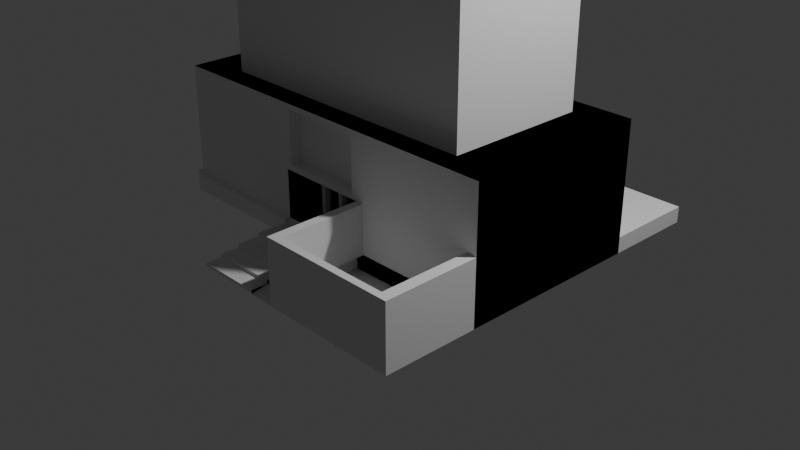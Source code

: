 # Source: Biblioteca_Central.blend  (saved by Blender 4.3.34; exported with 4.5.12 LTS)
import bpy
from mathutils import Matrix  # noqa: F401  (used for matrix-valued properties, if any)

bpy.ops.wm.read_factory_settings(use_empty=True)
scene = bpy.context.scene
scene.name = 'Scene'

# ---- collections
col_collection = bpy.data.collections.new('Collection'); scene.collection.children.link(col_collection)

# ---- materials (node trees are filled in below, after node groups)
mat_material_001 = bpy.data.materials.new('Material.001')
mat_material = bpy.data.materials.new('Material')
mat_material.alpha_threshold = 0.0
mat_material.roughness = 0.5
mat_material.line_color = (0.0, 0.0, 0.0, 1.0)

# ---- material node trees
mat_material.use_nodes = True; mat_material.node_tree.nodes.clear()
_N = mat_material.node_tree.nodes; _L = mat_material.node_tree.links
n0 = _N.new('ShaderNodeOutputMaterial'); n0.name = 'Material Output'; n0.location = (300, 300)
n1 = _N.new('ShaderNodeBsdfPrincipled'); n1.name = 'Principled BSDF'; n1.location = (10, 300)
n1.inputs[3].default_value = 1.45
_L.new(n1.outputs[0], n0.inputs[0])
n0.is_active_output = True

# ---- world
world_world = bpy.data.worlds.new('World'); scene.world = world_world
world_world.use_nodes = True; world_world.node_tree.nodes.clear()
_N = world_world.node_tree.nodes; _L = world_world.node_tree.links
n0 = _N.new('ShaderNodeOutputWorld'); n0.name = 'World Output'; n0.location = (300, 300)
n1 = _N.new('ShaderNodeBackground'); n1.name = 'Background'; n1.location = (10, 300)
n1.inputs[0].default_value = (0.05088, 0.05088, 0.05088, 1.0)
_L.new(n1.outputs[0], n0.inputs[0])
n0.is_active_output = True
world_world.color = (0.05088, 0.05088, 0.05088)
world_world.sun_shadow_jitter_overblur = 0.0

# ---- cameras
cam_camera = bpy.data.cameras.new('Camera')
cam_camera.clip_end = 100.0
cam_camera.ortho_scale = 7.314

# ---- lights
light_light = bpy.data.lights.new('Light', 'POINT')
light_light.energy = 1000.0
light_light.shadow_soft_size = 0.1

# ---- meshes
me_cube = bpy.data.meshes.new('Cube')
me_cube.from_pydata([(1.979, -1.0, 0.1876), (1.979, -1.0, -1.178), (1.979, 1.0, 0.1876), (1.979, 1.0, -1.178), (-1.979, 1.0, 0.1876), (-1.979, 1.0, -1.178), (-1.979, -1.0, 0.1876), (-1.979, -1.0, -1.178), (1.5, -0.7577, 0.1876), (-1.5, -0.7577, 0.1876), (1.5, 0.7577, 0.1876), (-1.5, 0.7577, 0.1876), (1.5, -0.7577, 1.793), (-1.5, -0.7577, 1.793), (1.5, 0.7577, 1.793), (-1.5, 0.7577, 1.793), (0.0, 1.0, -1.178), (0.0, -1.0, 0.1876), (0.0, -1.0, -1.178), (0.0, 1.0, 0.1876), (0.0, -0.7577, 0.1876), (0.0, 0.7577, 0.1876), (0.0, -0.7577, 1.793), (0.0, 0.7577, 1.793), (-0.9897, 1.0, -1.178), (-0.9897, -1.0, 0.1876), (-0.7499, -0.7577, 0.1876), (-0.7499, -0.7577, 1.793), (-0.9897, -1.0, -1.178), (-0.9897, 1.0, 0.1876), (-0.7499, 0.7577, 0.1876), (-0.7499, 0.7577, 1.793), (0.9897, -1.0, -1.178), (0.9897, 1.0, 0.1876), (0.7499, 0.7577, 0.1876), (0.7499, 0.7577, 1.793), (0.9897, 1.0, -1.178), (0.9897, -1.0, 0.1876), (0.7499, -0.7577, 0.1876), (0.7499, -0.7577, 1.793), (1.979, 1.0, -1.007), (-1.979, -1.0, -1.007), (1.979, -1.0, -1.007), (-1.979, 1.0, -1.007), (0.0, 1.0, -1.007), (0.0, -1.0, -1.007), (-0.9897, 1.0, -1.007), (-0.9897, -1.0, -1.007), (0.9897, -1.0, -1.007), (0.9897, 1.0, -1.007), (-0.9897, 1.996, -1.178), (-1.979, 1.996, -1.178), (-1.979, 1.996, -1.007), (0.0, 1.996, -1.007), (0.0, 1.996, -1.178), (-0.9897, 1.996, -1.007), (-1.858, 1.061, -1.007), (-0.9897, 1.061, -1.007), (-0.1209, 1.061, -1.007), (-1.858, 1.936, -1.007), (-0.9897, 1.936, -1.007), (-0.1209, 1.936, -1.007), (-1.858, 1.061, -1.129), (-0.9897, 1.061, -1.129), (-0.1209, 1.061, -1.129), (-1.858, 1.936, -1.129), (-0.9897, 1.936, -1.129), (-0.1209, 1.936, -1.129), (-0.4948, -1.0, -1.178), (-0.4948, 1.0, 0.1876), (-0.3749, 0.7577, 0.1876), (-0.3749, 0.7577, 1.793), (-0.4948, 1.0, -1.178), (-0.3749, -0.7577, 0.1876), (-0.3749, -0.7577, 1.793), (-0.4948, -1.0, -1.007), (-0.4948, 1.0, -1.007), (-0.4948, 1.996, -1.178), (-0.4948, 1.996, -1.007), (-0.5553, 1.061, -1.007), (-0.5553, 1.936, -1.007), (-0.5553, 1.061, -1.129), (-0.5553, 1.936, -1.129), (0.4948, 1.0, -1.178), (0.3749, -0.7577, 0.1876), (0.3749, -0.7577, 1.793), (0.4948, -1.0, -1.178), (0.4948, 1.0, 0.1876), (0.3749, 0.7577, 0.1876), (0.3749, 0.7577, 1.793), (0.4948, 1.0, -1.007), (1.979, -2.006, -1.007), (1.979, -2.006, -1.178), (0.9897, -2.006, -1.178), (0.4948, -2.002, -1.178), (0.9897, -2.006, -1.007), (0.4948, -2.006, -1.007), (0.5954, -1.93, -1.007), (1.979, -2.006, -0.4979), (1.854, -1.93, -1.007), (1.015, -1.93, -1.007), (-1.979, -1.0, -0.4911), (1.979, 1.0, -0.4911), (1.979, -1.0, -0.4911), (-1.979, 1.0, -0.4911), (0.0, 1.0, -0.4911), (0.0, -1.0, -0.4911), (-0.9897, 1.0, -0.4911), (-0.9897, -1.0, -0.4911), (0.9897, -1.0, -0.4911), (0.9897, 1.0, -0.4911), (0.2069, -1.0, -1.007), (-0.4948, 1.0, -0.4911), (0.4948, 1.0, -0.4911), (0.2069, -2.002, -1.178), (0.9897, -2.006, -0.4979), (0.4948, -2.006, -0.4979), (1.854, -1.93, -0.4979), (1.015, -1.93, -0.4979), (0.5954, -1.93, -0.4979), (0.5853, -1.0, -1.178), (0.5853, 1.0, 0.1876), (0.4435, 0.7577, 0.1876), (0.4435, 0.7577, 1.793), (0.5853, 1.0, -1.007), (0.5853, 1.0, -1.178), (0.5853, -1.0, 0.1876), (0.4435, -0.7577, 0.1876), (0.4435, -0.7577, 1.793), (0.5853, -1.0, -1.007), (0.5853, -2.006, -1.178), (0.5853, -2.006, -1.007), (0.5853, -2.006, -0.4979), (0.6721, -1.93, -1.007), (0.6721, -1.93, -0.4979), (0.5853, -1.0, -0.4911), (0.5853, 1.0, -0.4911), (1.859, -1.0, -1.178), (1.859, 1.0, 0.1876), (1.409, 0.7577, 0.1876), (1.409, 0.7577, 1.793), (1.859, 1.0, -1.178), (1.859, -1.0, 0.1876), (1.409, -0.7577, 0.1876), (1.409, -0.7577, 1.793), (1.859, -1.0, -1.007), (1.859, 1.0, -1.007), (1.859, -2.006, -1.178), (1.859, -2.006, -1.007), (1.752, -1.93, -0.4979), (1.752, -1.93, -1.007), (1.859, -2.006, -0.4979), (1.859, -1.0, -0.4911), (1.859, 1.0, -0.4911), (0.2069, -2.002, -1.178), (1.979, 1.0, -1.11), (0.4948, -1.0, -1.007), (0.2069, -1.0, -1.007), (0.2069, -1.392, -1.076), (0.2069, -1.392, -1.042), (0.0, -0.2767, -0.4911), (0.0, -0.2767, -1.007), (0.4948, -0.2767, -1.007), (-0.4948, -0.2767, -1.007), (-0.4948, -0.2767, -0.4911), (0.4948, -0.2767, -0.4911), (0.0, -0.9963, -0.4911), (1.979, 1.0, -1.144), (1.979, 1.0, -1.076), (1.979, 1.0, -1.042), (-0.4948, -0.9963, -0.4911), (0.4948, -0.9963, -0.4911), (0.0, -0.2836, -0.4911), (0.0, -0.2836, -1.007), (0.4948, -0.2836, -1.007), (-0.4948, -0.2836, -1.007), (-0.4948, -0.2836, -0.4911), (0.4948, -0.2836, -0.4911), (-1.979, -1.061, -1.178), (-0.9897, -1.061, -1.178), (-0.9897, -1.061, -1.007), (-1.979, -1.061, -1.007), (-0.4948, -1.061, -1.007), (-0.4948, -1.061, -1.178), (-2.073, 1.0, -1.178), (-2.073, -1.0, -1.178), (-2.073, 1.0, -1.007), (-2.073, -1.0, -1.007), (-2.073, 1.996, -1.007), (-2.073, 1.996, -1.178), (0.0, 0.6968, -0.4911), (0.0, 0.6968, -1.007), (0.9897, 0.6968, -0.4911), (0.9897, 0.6968, -1.007), (0.5853, 0.6968, -1.007), (0.4948, 0.6968, -1.007), (0.4948, 0.6968, -0.4911), (0.5853, 0.6968, -0.4911), (1.979, 1.976, -1.007), (1.979, 1.976, -1.178), (1.859, 1.976, -1.178), (0.9897, 1.976, -1.178), (0.9897, 1.976, -1.007), (1.859, 1.976, -1.007), (-0.4948, -1.392, -1.076), (-0.4948, -1.392, -1.042), (0.0, -1.392, -1.076), (0.0, -1.392, -1.042), (-0.4948, -1.0, -0.4911), (0.4948, -1.0, -0.4911), (0.2069, -1.628, -1.11), (0.2069, -1.628, -1.076), (-0.4948, -1.0, 0.1876), (-0.4948, -1.628, -1.11), (-0.4948, -1.628, -1.076), (0.0, -1.628, -1.11), (0.4948, -1.0, 0.1876), (0.0, -1.628, -1.076), (0.2069, -1.825, -1.144), (0.2069, -1.825, -1.11), (-0.4948, -1.825, -1.144), (-0.4948, -1.825, -1.11), (0.439, -1.0, 0.1302), (0.0, -1.0, 0.1302), (-0.439, -1.0, 0.1302), (0.0, -1.0, -0.4337), (-0.439, -1.0, -0.4337), (0.439, -1.0, -0.4337), (0.439, -0.876, 0.1302), (0.0, -0.876, 0.1302), (-0.439, -0.876, 0.1302), (0.0, -0.876, -0.4337), (-0.439, -0.876, -0.4337), (0.439, -0.876, -0.4337), (0.5765, 1.0, 0.1434), (0.9282, 1.0, 0.1434), (0.0674, 1.0, 0.1434), (0.4978, 1.0, 0.1434), (0.0674, 1.0, -0.4469), (0.9282, 1.0, -0.4469), (0.4978, 1.0, -0.4469), (0.5765, 1.0, -0.4469), (0.5765, 0.7693, 0.1434), (0.9282, 0.7693, 0.1434), (0.0674, 0.7693, 0.1434), (0.4978, 0.7693, 0.1434), (0.0674, 0.7693, -0.4469), (0.9282, 0.7693, -0.4469), (0.4978, 0.7693, -0.4469), (0.5765, 0.7693, -0.4469), (0.246, -0.4332, 1.793), (0.03166, -0.4332, 1.793), (-0.1827, 0.4332, 1.793), (0.03166, 0.4332, 1.793), (-0.1827, -0.4332, 1.793), (-0.3971, -0.4332, 1.793), (-0.3971, 0.4332, 1.793), (0.2852, 0.4332, 1.793), (0.4604, 0.4332, 1.793), (0.4604, -0.4332, 1.793), (0.2852, -0.4332, 1.793), (0.246, 0.4332, 1.793), (0.246, -0.4332, 2.111), (0.03166, -0.4332, 2.111), (-0.1827, 0.4332, 2.111), (0.03166, 0.4332, 2.111), (-0.1827, -0.4332, 2.111), (-0.3971, -0.4332, 2.111), (-0.3971, 0.4332, 2.111), (0.2852, 0.4332, 2.111), (0.4604, 0.4332, 2.111), (0.4604, -0.4332, 2.111), (0.2852, -0.4332, 2.111), (0.246, 0.4332, 2.111), (0.2069, 1.0, -1.178), (0.0, -1.825, -1.144), (0.1568, -0.7577, 0.1876), (0.1568, -0.7577, 1.793), (0.2069, -1.0, -1.007), (0.2069, -1.0, -1.178), (0.2069, 1.0, 0.1876), (0.1568, 0.7577, 0.1876), (0.1568, 0.7577, 1.793), (0.2069, 1.0, -1.007), (0.2069, 1.0, -0.4911), (0.2069, -1.0, -0.4911), (0.0, -1.825, -1.11), (0.2069, -1.999, -1.144), (0.2069, -0.2767, -1.007), (0.2069, -0.2767, -0.4911), (1.979, -1.0, -1.042), (0.2069, -0.9963, -0.4911), (0.2069, -0.2836, -1.007), (0.2069, -0.2836, -0.4911), (0.2069, 0.6968, -1.007), (0.2069, 0.6968, -0.4911), (0.2069, -1.0, 0.1876), (0.2069, -1.999, -1.178), (-0.4948, -1.999, -1.144), (0.0, -1.999, -1.144), (0.0, -1.999, -1.178), (-0.4948, -1.999, -1.178), (0.1836, -1.0, 0.1302), (0.1836, -1.0, -0.4337), (0.1836, -0.876, 0.1302), (0.1836, -0.876, -0.4337), (0.2474, 1.0, 0.1434), (0.2474, 1.0, -0.4469), (0.2474, 0.7693, 0.1434), (0.2474, 0.7693, -0.4469), (0.1213, -0.4332, 1.793), (0.1213, 0.4332, 1.793), (0.1213, -0.4332, 2.111), (0.1213, 0.4332, 2.111), (0.2069, -2.002, -1.178), (1.979, -1.0, -1.076), (1.979, -1.0, -1.11), (1.979, -1.0, -1.144), (0.0, 1.0, -1.042), (0.0, 1.0, -1.076), (0.0, 1.0, -1.11), (0.0, 1.0, -1.144), (0.0, -1.0, -1.042), (0.0, -1.0, -1.076), (0.0, -1.0, -1.11), (0.0, -1.0, -1.144), (0.9897, 1.0, -1.042), (0.9897, 1.0, -1.076), (0.9897, 1.0, -1.11), (0.9897, 1.0, -1.144), (-1.979, -1.0, -1.144), (-1.979, -1.0, -1.11), (-1.979, -1.0, -1.076), (-1.979, -1.0, -1.042), (-1.979, 1.996, -1.042), (-1.979, 1.996, -1.076), (-1.979, 1.996, -1.11), (-1.979, 1.996, -1.144), (0.0, 1.996, -1.042), (0.0, 1.996, -1.076), (0.0, 1.996, -1.11), (0.0, 1.996, -1.144), (-0.9897, 1.996, -1.042), (-0.9897, 1.996, -1.076), (-0.9897, 1.996, -1.11), (-0.9897, 1.996, -1.144), (-0.4948, 1.996, -1.042), (-0.4948, 1.996, -1.076), (-0.4948, 1.996, -1.11), (-0.4948, 1.996, -1.144), (-0.4948, -1.0, -1.042), (-0.4948, -1.0, -1.076), (-0.4948, -1.0, -1.11), (-0.4948, -1.0, -1.144), (0.4948, -1.0, -1.042), (0.4948, -1.0, -1.076), (0.4948, -1.0, -1.11), (0.4948, -1.0, -1.144), (0.4948, 1.0, -1.042), (0.4948, 1.0, -1.076), (0.4948, 1.0, -1.11), (0.4948, 1.0, -1.144), (1.979, -2.006, -1.042), (1.979, -2.006, -1.076), (1.979, -2.006, -1.11), (1.979, -2.006, -1.144), (0.9897, -2.006, -1.042), (0.9897, -2.006, -1.076), (0.9897, -2.006, -1.11), (0.9897, -2.006, -1.144), (0.4948, -2.005, -1.042), (0.4948, -2.005, -1.076), (0.4948, -2.004, -1.11), (0.4948, -2.003, -1.144), (0.5853, -2.006, -1.042), (0.5853, -2.006, -1.076), (0.5853, -2.006, -1.11), (0.5853, -2.006, -1.144), (0.5853, 1.0, -1.042), (0.5853, 1.0, -1.076), (0.5853, 1.0, -1.11), (0.5853, 1.0, -1.144), (1.859, -2.006, -1.042), (1.859, -2.006, -1.076), (1.859, -2.006, -1.11), (1.859, -2.006, -1.144), (-0.9897, -1.061, -1.042), (-0.9897, -1.061, -1.076), (-0.9897, -1.061, -1.11), (-0.9897, -1.061, -1.144), (-1.979, -1.061, -1.144), (-1.979, -1.061, -1.11), (-1.979, -1.061, -1.076), (-1.979, -1.061, -1.042), (-0.4948, -1.061, -1.042), (-0.4948, -1.061, -1.076), (-0.4948, -1.061, -1.11), (-0.4948, -1.061, -1.144), (-2.073, 1.0, -1.042), (-2.073, 1.0, -1.076), (-2.073, 1.0, -1.11), (-2.073, 1.0, -1.144), (-2.073, -1.0, -1.144), (-2.073, -1.0, -1.11), (-2.073, -1.0, -1.076), (-2.073, -1.0, -1.042), (-2.073, 1.996, -1.042), (-2.073, 1.996, -1.076), (-2.073, 1.996, -1.11), (-2.073, 1.996, -1.144), (1.979, 1.976, -1.042), (1.979, 1.976, -1.076), (1.979, 1.976, -1.11), (1.979, 1.976, -1.144), (0.9897, 1.976, -1.042), (0.9897, 1.976, -1.076), (0.9897, 1.976, -1.11), (0.9897, 1.976, -1.144), (1.859, 1.976, -1.042), (1.859, 1.976, -1.076), (1.859, 1.976, -1.11), (1.859, 1.976, -1.144), (0.2069, 1.0, -1.042), (0.2069, 1.0, -1.076), (0.2069, 1.0, -1.11), (0.2069, 1.0, -1.144), (0.2069, -1.0, -1.042), (0.2069, -1.0, -1.076), (0.2069, -1.0, -1.11), (0.2069, -1.0, -1.144), (0.2069, -1.0, -0.8913), (0.2069, -2.002, -1.062), (0.2069, 1.969, -1.178), (0.0, 1.969, -1.178), (0.0, 1.969, -1.144), (0.9897, 1.969, -1.144), (0.9897, 1.969, -1.178), (0.5853, 1.969, -1.178), (0.4948, 1.969, -1.178), (0.4948, 1.969, -1.144), (0.5853, 1.969, -1.144), (0.2069, 1.969, -1.144), (0.0, 1.732, -1.11), (0.0, 1.732, -1.144), (0.9897, 1.732, -1.11), (0.9897, 1.732, -1.144), (0.4948, 1.732, -1.11), (0.4948, 1.732, -1.144), (0.5853, 1.732, -1.11), (0.5853, 1.732, -1.144), (0.2069, 1.732, -1.11), (0.2069, 1.732, -1.144), (0.0, 1.466, -1.076), (0.0, 1.466, -1.11), (0.9897, 1.466, -1.076), (0.9897, 1.466, -1.11), (0.4948, 1.466, -1.076), (0.4948, 1.466, -1.11), (0.5853, 1.466, -1.076), (0.5853, 1.466, -1.11), (0.2069, 1.466, -1.076), (0.2069, 1.466, -1.11), (0.0, 1.235, -1.042), (0.0, 1.235, -1.076), (0.9897, 1.235, -1.042), (0.9897, 1.235, -1.076), (0.4948, 1.235, -1.042), (0.4948, 1.235, -1.076), (0.5853, 1.235, -1.042), (0.5853, 1.235, -1.076), (0.2069, 1.235, -1.042), (0.2069, 1.235, -1.076)], [], [(2, 0, 6, 4), (170, 75, 175, 176), (7, 5, 4, 6), (5, 7, 1, 3), (3, 1, 0, 2), (162, 165, 171, 156), (4, 6, 9, 11), (108, 25, 6, 101), (101, 6, 4, 104), (141, 3, 1, 137), (102, 2, 0, 103), (153, 138, 2, 102), (11, 9, 13, 15), (0, 2, 10, 8), (29, 4, 11, 30), (142, 0, 8, 143), (31, 15, 13, 27), (143, 8, 12, 144), (30, 11, 15, 31), (8, 10, 14, 12), (281, 21, 23, 282), (73, 20, 22, 74), (31, 27, 255, 256), (212, 17, 20, 73), (280, 19, 21, 281), (112, 69, 19, 105), (72, 16, 18, 68), (5, 24, 28, 7), (104, 4, 29, 107), (6, 25, 26, 9), (9, 26, 27, 13), (70, 30, 31, 71), (71, 31, 256, 252), (69, 29, 30, 70), (208, 212, 25, 108), (152, 142, 37, 109), (138, 33, 34, 139), (140, 35, 39, 144), (139, 34, 35, 140), (127, 38, 39, 128), (126, 37, 38, 127), (105, 19, 236, 238), (125, 36, 32, 120), (378, 124, 49, 326), (137, 1, 92, 147), (330, 7, 178, 390), (333, 41, 187, 405), (426, 278, 45, 322), (72, 24, 50, 77), (141, 36, 201, 200), (169, 40, 42, 290), (5, 7, 185, 184), (28, 68, 183, 179), (334, 52, 55, 342), (346, 78, 53, 338), (44, 53, 61, 58), (55, 52, 59, 60), (24, 5, 51, 50), (321, 16, 54, 341), (60, 59, 65, 66), (59, 56, 62, 65), (52, 43, 56, 59), (76, 44, 58, 79), (78, 55, 60, 80), (43, 46, 57, 56), (81, 64, 67, 82), (62, 63, 66, 65), (56, 57, 63, 62), (58, 61, 67, 64), (80, 60, 66, 82), (79, 58, 64, 81), (57, 79, 81, 63), (61, 80, 82, 67), (63, 81, 82, 66), (53, 78, 80, 61), (46, 76, 79, 57), (342, 55, 78, 346), (16, 72, 77, 54), (322, 45, 75, 350), (19, 69, 70, 21), (39, 35, 258, 259), (21, 70, 71, 23), (24, 72, 68, 28), (107, 29, 69, 112), (25, 212, 73, 26), (26, 73, 74, 27), (133, 97, 119, 134), (422, 283, 90, 358), (274, 83, 86, 279), (284, 105, 238, 307), (296, 216, 84, 276), (276, 84, 85, 277), (135, 126, 216, 209), (121, 87, 88, 122), (35, 123, 257, 258), (122, 88, 89, 123), (382, 148, 95, 366), (374, 131, 96, 370), (290, 42, 91, 362), (357, 86, 94, 373), (120, 32, 93, 130), (151, 98, 117, 149), (97, 96, 116, 119), (91, 99, 117, 98), (119, 135, 209, 116), (131, 95, 115, 132), (132, 115, 118, 134), (129, 135, 209, 156), (113, 136, 197, 196), (46, 107, 112, 76), (283, 44, 191, 294), (145, 152, 109, 48), (75, 208, 108, 47), (43, 104, 107, 46), (76, 112, 105, 44), (146, 153, 102, 40), (40, 102, 103, 42), (41, 101, 104, 43), (47, 108, 101, 41), (148, 91, 98, 151), (150, 100, 118, 149), (42, 103, 98, 91), (156, 209, 116, 96), (49, 124, 194, 193), (48, 109, 135, 129), (116, 132, 134, 119), (96, 131, 132, 116), (86, 120, 130, 94), (366, 95, 131, 374), (34, 122, 123, 35), (128, 39, 259, 260), (33, 121, 122, 34), (109, 37, 126, 135), (100, 133, 134, 118), (358, 90, 124, 378), (83, 125, 120, 86), (87, 121, 234, 237), (216, 126, 127, 84), (84, 127, 128, 85), (129, 135, 119, 97), (99, 150, 149, 117), (95, 148, 151, 115), (49, 110, 153, 146), (42, 103, 152, 145), (115, 151, 149, 118), (362, 91, 148, 382), (49, 146, 203, 202), (32, 137, 147, 93), (10, 139, 140, 14), (14, 140, 144, 12), (2, 138, 139, 10), (103, 0, 142, 152), (38, 143, 144, 39), (37, 142, 143, 38), (110, 33, 138, 153), (36, 141, 137, 32), (145, 152, 117, 99), (152, 117, 98, 103), (208, 75, 163, 164), (106, 208, 164, 160), (154, 157, 111, 114), (314, 278, 157, 154), (289, 160, 166, 291), (278, 156, 162, 288), (285, 106, 160, 289), (156, 209, 165, 162), (75, 45, 161, 163), (166, 170, 176, 172), (278, 314, 279), (160, 164, 170, 166), (164, 163, 75, 170), (314, 94, 156, 278), (173, 172, 176, 175), (292, 293, 172, 173), (278, 156, 174, 292), (291, 166, 172, 293), (156, 171, 177, 174), (75, 45, 173, 175), (394, 182, 180, 386), (386, 180, 181, 393), (75, 47, 180, 182), (47, 41, 181, 180), (350, 75, 182, 394), (7, 28, 179, 178), (398, 186, 188, 406), (405, 187, 186, 398), (337, 51, 189, 409), (43, 52, 188, 186), (51, 5, 184, 189), (41, 43, 186, 187), (294, 295, 196, 195), (194, 197, 192, 193), (195, 196, 197, 194), (44, 105, 190, 191), (284, 113, 196, 295), (110, 49, 193, 192), (124, 90, 195, 194), (136, 110, 192, 197), (418, 203, 198, 410), (414, 202, 203, 418), (326, 49, 202, 414), (3, 141, 200, 199), (146, 40, 198, 203), (167, 3, 199, 413), (427, 426, 159, 158), (426, 322, 207, 159), (351, 323, 206, 204), (323, 427, 158, 206), (158, 159, 207, 206), (206, 207, 205, 204), (351, 352, 213, 214), (323, 351, 214, 217), (427, 323, 217, 211), (428, 427, 211, 210), (210, 211, 217, 215), (215, 217, 214, 213), (296, 17, 223, 302), (209, 216, 222, 227), (429, 428, 219, 218), (353, 325, 275, 220), (325, 429, 218, 275), (352, 353, 220, 221), (302, 223, 229, 304), (227, 222, 228, 233), (208, 106, 225, 226), (212, 208, 226, 224), (17, 212, 224, 223), (285, 209, 227, 303), (305, 304, 229, 231), (231, 229, 230, 232), (226, 225, 231, 232), (224, 226, 232, 230), (223, 224, 230, 229), (303, 227, 233, 305), (237, 234, 242, 245), (234, 235, 243, 242), (238, 236, 244, 246), (121, 33, 235, 234), (280, 87, 237, 306), (33, 110, 239, 235), (110, 136, 241, 239), (136, 113, 240, 241), (249, 242, 243, 247), (309, 308, 245, 248), (248, 245, 242, 249), (307, 238, 246, 309), (235, 239, 247, 243), (306, 237, 245, 308), (241, 240, 248, 249), (239, 241, 249, 247), (250, 260, 272, 262), (255, 254, 266, 267), (257, 261, 273, 269), (259, 258, 270, 271), (258, 257, 269, 270), (27, 74, 254, 255), (74, 22, 251, 254), (277, 85, 250, 310), (123, 89, 261, 257), (85, 128, 260, 250), (282, 23, 253, 311), (23, 71, 252, 253), (313, 265, 263, 312), (264, 268, 267, 266), (265, 264, 266, 263), (269, 273, 262, 272), (270, 269, 272, 271), (310, 250, 262, 312), (252, 256, 268, 264), (260, 259, 271, 272), (256, 255, 267, 268), (311, 253, 265, 313), (253, 252, 264, 265), (254, 251, 263, 266), (261, 311, 313, 273), (251, 310, 312, 263), (273, 313, 312, 262), (89, 282, 311, 261), (22, 277, 310, 251), (236, 306, 308, 244), (240, 307, 309, 248), (246, 244, 308, 309), (19, 280, 306, 236), (225, 303, 305, 231), (233, 228, 304, 305), (106, 285, 303, 225), (222, 302, 304, 228), (218, 219, 286, 275), (216, 296, 302, 222), (275, 286, 221, 220), (279, 429, 287, 297), (325, 353, 298, 299), (429, 325, 299, 287), (105, 284, 295, 190), (191, 190, 295, 294), (171, 291, 293, 177), (45, 278, 292, 173), (174, 177, 293, 292), (86, 357, 429, 279), (209, 285, 289, 165), (45, 278, 288, 161), (165, 289, 291, 171), (68, 18, 300, 301), (297, 287, 299, 300), (90, 283, 294, 195), (20, 276, 277, 22), (17, 296, 276, 20), (113, 284, 307, 240), (16, 274, 279, 18), (318, 44, 283, 422), (300, 299, 298, 301), (354, 156, 278, 426), (87, 280, 281, 88), (88, 281, 282, 89), (357, 356, 428, 429), (356, 355, 427, 428), (355, 354, 426, 427), (125, 83, 438, 437), (321, 320, 442, 443), (360, 424, 461, 457), (379, 359, 467, 469), (40, 169, 410, 198), (169, 168, 411, 410), (168, 155, 412, 411), (155, 167, 413, 412), (36, 329, 417, 201), (329, 328, 416, 417), (328, 327, 415, 416), (327, 326, 414, 415), (201, 417, 421, 200), (417, 416, 420, 421), (416, 415, 419, 420), (415, 414, 418, 419), (200, 421, 413, 199), (421, 420, 412, 413), (420, 419, 411, 412), (419, 418, 410, 411), (52, 334, 406, 188), (334, 335, 407, 406), (335, 336, 408, 407), (336, 337, 409, 408), (185, 402, 401, 184), (402, 403, 400, 401), (403, 404, 399, 400), (404, 405, 398, 399), (184, 401, 409, 189), (401, 400, 408, 409), (400, 399, 407, 408), (399, 398, 406, 407), (68, 353, 397, 183), (353, 352, 396, 397), (352, 351, 395, 396), (351, 350, 394, 395), (179, 389, 390, 178), (389, 388, 391, 390), (388, 387, 392, 391), (387, 386, 393, 392), (183, 397, 389, 179), (397, 396, 388, 389), (396, 395, 387, 388), (395, 394, 386, 387), (92, 365, 385, 147), (365, 364, 384, 385), (364, 363, 383, 384), (363, 362, 382, 383), (329, 36, 436, 435), (424, 360, 446, 450), (320, 319, 452, 453), (423, 319, 463, 471), (93, 369, 377, 130), (369, 368, 376, 377), (368, 367, 375, 376), (367, 366, 374, 375), (156, 354, 370, 96), (354, 355, 371, 370), (355, 356, 372, 371), (356, 357, 373, 372), (1, 317, 365, 92), (317, 316, 364, 365), (316, 315, 363, 364), (315, 290, 362, 363), (130, 377, 373, 94), (377, 376, 372, 373), (376, 375, 371, 372), (375, 374, 370, 371), (147, 385, 369, 93), (385, 384, 368, 369), (384, 383, 367, 368), (383, 382, 366, 367), (36, 125, 437, 436), (360, 380, 448, 446), (380, 360, 457, 459), (326, 327, 465, 464), (353, 68, 301, 298), (324, 352, 221, 286), (352, 324, 215, 213), (350, 351, 204, 205), (50, 345, 349, 77), (345, 344, 348, 349), (344, 343, 347, 348), (343, 342, 346, 347), (44, 318, 338, 53), (318, 319, 339, 338), (319, 320, 340, 339), (320, 321, 341, 340), (77, 349, 341, 54), (349, 348, 340, 341), (348, 347, 339, 340), (347, 346, 338, 339), (51, 337, 345, 50), (337, 336, 344, 345), (336, 335, 343, 344), (335, 334, 342, 343), (3, 167, 317, 1), (167, 155, 316, 317), (155, 168, 315, 316), (168, 169, 290, 315), (18, 279, 297, 300), (428, 324, 286, 219), (324, 428, 210, 215), (322, 350, 205, 207), (7, 330, 402, 185), (330, 331, 403, 402), (331, 332, 404, 403), (332, 333, 405, 404), (41, 333, 393, 181), (333, 332, 392, 393), (332, 331, 391, 392), (331, 330, 390, 391), (16, 321, 434, 433), (320, 424, 450, 442), (424, 320, 453, 461), (327, 379, 469, 465), (314, 278, 430, 431), (433, 434, 441, 432), (438, 439, 440, 437), (432, 441, 439, 438), (437, 440, 435, 436), (274, 16, 433, 432), (83, 274, 432, 438), (381, 329, 435, 440), (321, 425, 441, 434), (361, 381, 440, 439), (425, 361, 439, 441), (443, 442, 450, 451), (447, 446, 448, 449), (451, 450, 446, 447), (449, 448, 444, 445), (329, 381, 449, 445), (425, 321, 443, 451), (381, 361, 447, 449), (328, 329, 445, 444), (361, 425, 451, 447), (380, 328, 444, 448), (453, 452, 460, 461), (457, 456, 458, 459), (461, 460, 456, 457), (459, 458, 454, 455), (379, 327, 454, 458), (319, 423, 460, 452), (359, 379, 458, 456), (423, 359, 456, 460), (327, 328, 455, 454), (328, 380, 459, 455), (463, 462, 470, 471), (467, 466, 468, 469), (471, 470, 466, 467), (469, 468, 464, 465), (359, 423, 471, 467), (378, 326, 464, 468), (318, 422, 470, 462), (358, 378, 468, 466), (422, 358, 466, 470), (319, 318, 462, 463)])
_uv = me_cube.uv_layers.new(name='UVMap')
_uv.uv.foreach_set('vector', [0.625, 0.5, 0.625, 0.75, 0.875, 0.75, 0.875, 0.5, 0.5008, 0.9062, 0.4062, 0.9062, 0.4062, 0.9062, 0.5008, 0.9062, 0.375, 0.0, 0.375, 0.25, 0.625, 0.25, 0.625, 0.0, 0.125, 0.5, 0.125, 0.75, 0.375, 0.75, 0.375, 0.5, 0.375, 0.5, 0.375, 0.75, 0.625, 0.75, 0.625, 0.5, 0.4062, 0.8438, 0.5008, 0.8438, 0.5008, 0.8438, 0.4062, 0.8438, 0.625, 0.25, 0.625, 0.0, 0.625, 0.0, 0.625, 0.25, 0.5008, 0.9375, 0.625, 0.9375, 0.625, 1.0, 0.5008, 1.0, 0.5008, 0.0, 0.625, 0.0, 0.625, 0.25, 0.5008, 0.25, 0.3674, 0.5, 0.375, 0.5, 0.375, 0.75, 0.3674, 0.75, 0.5008, 0.5, 0.625, 0.5, 0.625, 0.75, 0.5008, 0.75, 0.5008, 0.4924, 0.625, 0.4924, 0.625, 0.5, 0.5008, 0.5, 0.625, 0.25, 0.625, 0.0, 0.625, 0.0, 0.625, 0.25, 0.625, 0.75, 0.625, 0.5, 0.625, 0.5, 0.625, 0.75, 0.625, 0.3125, 0.625, 0.25, 0.625, 0.25, 0.625, 0.3125, 0.625, 0.7576, 0.625, 0.75, 0.625, 0.75, 0.625, 0.7576, 0.8125, 0.5, 0.875, 0.5, 0.875, 0.75, 0.8125, 0.75, 0.625, 0.7576, 0.625, 0.75, 0.625, 0.75, 0.625, 0.7576, 0.625, 0.3125, 0.625, 0.25, 0.625, 0.25, 0.625, 0.3125, 0.625, 0.75, 0.625, 0.5, 0.625, 0.5, 0.625, 0.75, 0.625, 0.3881, 0.625, 0.375, 0.625, 0.375, 0.625, 0.3881, 0.625, 0.9062, 0.625, 0.875, 0.625, 0.875, 0.625, 0.9062, 0.8125, 0.5, 0.8125, 0.75, 0.8125, 0.75, 0.8125, 0.5, 0.625, 0.9062, 0.625, 0.875, 0.625, 0.875, 0.625, 0.9062, 0.625, 0.3881, 0.625, 0.375, 0.625, 0.375, 0.625, 0.3881, 0.5008, 0.3438, 0.625, 0.3438, 0.625, 0.375, 0.5008, 0.375, 0.2188, 0.5, 0.25, 0.5, 0.25, 0.75, 0.2188, 0.75, 0.125, 0.5, 0.1875, 0.5, 0.1875, 0.75, 0.125, 0.75, 0.5008, 0.25, 0.625, 0.25, 0.625, 0.3125, 0.5008, 0.3125, 0.625, 1.0, 0.625, 0.9375, 0.625, 0.9375, 0.625, 1.0, 0.625, 1.0, 0.625, 0.9375, 0.625, 0.9375, 0.625, 1.0, 0.625, 0.3438, 0.625, 0.3125, 0.625, 0.3125, 0.625, 0.3438, 0.625, 0.3438, 0.625, 0.3125, 0.625, 0.3125, 0.625, 0.3438, 0.625, 0.3438, 0.625, 0.3125, 0.625, 0.3125, 0.625, 0.3438, 0.5008, 0.9062, 0.625, 0.9062, 0.625, 0.9375, 0.5008, 0.9375, 0.5008, 0.7576, 0.625, 0.7576, 0.625, 0.8125, 0.5008, 0.8125, 0.625, 0.4924, 0.625, 0.4375, 0.625, 0.4375, 0.625, 0.4924, 0.6326, 0.5, 0.6875, 0.5, 0.6875, 0.75, 0.6326, 0.75, 0.625, 0.4924, 0.625, 0.4375, 0.625, 0.4375, 0.625, 0.4924, 0.625, 0.838, 0.625, 0.8125, 0.625, 0.8125, 0.625, 0.838, 0.625, 0.838, 0.625, 0.8125, 0.625, 0.8125, 0.625, 0.838, 0.5008, 0.375, 0.625, 0.375, 0.625, 0.375, 0.5008, 0.375, 0.287, 0.5, 0.3125, 0.5, 0.3125, 0.75, 0.287, 0.75, 0.4, 0.412, 0.4062, 0.412, 0.4062, 0.4375, 0.4, 0.4375, 0.3674, 0.75, 0.375, 0.75, 0.375, 0.75, 0.3674, 0.75, 0.3813, 0.0, 0.375, 0.0, 0.375, 0.0, 0.3813, 0.0, 0.4, 0.0, 0.4062, 0.0, 0.4062, 0.0, 0.4, 0.0, 0.4, 0.8619, 0.4062, 0.8619, 0.4062, 0.875, 0.4, 0.875, 0.2188, 0.5, 0.1875, 0.5, 0.1875, 0.5, 0.2188, 0.5, 0.3674, 0.5, 0.3125, 0.5, 0.3125, 0.5, 0.3674, 0.5, 0.4, 0.5, 0.4062, 0.5, 0.4062, 0.75, 0.4, 0.75, 0.125, 0.5, 0.125, 0.75, 0.125, 0.75, 0.125, 0.5, 0.1875, 0.75, 0.2188, 0.75, 0.2188, 0.75, 0.1875, 0.75, 0.4, 0.25, 0.4062, 0.25, 0.4062, 0.3125, 0.4, 0.3125, 0.4, 0.3438, 0.4062, 0.3438, 0.4062, 0.375, 0.4, 0.375, 0.4062, 0.375, 0.4062, 0.375, 0.4062, 0.375, 0.4062, 0.375, 0.4062, 0.3125, 0.4062, 0.25, 0.4062, 0.25, 0.4062, 0.3125, 0.1875, 0.5, 0.125, 0.5, 0.125, 0.5, 0.1875, 0.5, 0.3812, 0.375, 0.375, 0.375, 0.375, 0.375, 0.3812, 0.375, 0.4062, 0.3125, 0.4062, 0.25, 0.4062, 0.25, 0.4062, 0.3125, 0.4062, 0.25, 0.4062, 0.25, 0.4062, 0.25, 0.4062, 0.25, 0.4062, 0.25, 0.4062, 0.25, 0.4062, 0.25, 0.4062, 0.25, 0.4062, 0.3438, 0.4062, 0.375, 0.4062, 0.375, 0.4062, 0.3438, 0.4062, 0.3438, 0.4062, 0.3125, 0.4062, 0.3125, 0.4062, 0.3438, 0.4062, 0.25, 0.4062, 0.3125, 0.4062, 0.3125, 0.4062, 0.25, 0.4062, 0.3438, 0.4062, 0.375, 0.4062, 0.375, 0.4062, 0.3438, 0.4062, 0.25, 0.4062, 0.3125, 0.4062, 0.3125, 0.4062, 0.25, 0.4062, 0.25, 0.4062, 0.3125, 0.4062, 0.3125, 0.4062, 0.25, 0.4062, 0.375, 0.4062, 0.375, 0.4062, 0.375, 0.4062, 0.375, 0.4062, 0.3438, 0.4062, 0.3125, 0.4062, 0.3125, 0.4062, 0.3438, 0.4062, 0.3438, 0.4062, 0.375, 0.4062, 0.375, 0.4062, 0.3438, 0.4062, 0.3125, 0.4062, 0.3438, 0.4062, 0.3438, 0.4062, 0.3125, 0.4062, 0.375, 0.4062, 0.3438, 0.4062, 0.3438, 0.4062, 0.375, 0.4062, 0.3125, 0.4062, 0.3438, 0.4062, 0.3438, 0.4062, 0.3125, 0.4062, 0.375, 0.4062, 0.3438, 0.4062, 0.3438, 0.4062, 0.375, 0.4062, 0.3125, 0.4062, 0.3438, 0.4062, 0.3438, 0.4062, 0.3125, 0.4, 0.3125, 0.4062, 0.3125, 0.4062, 0.3438, 0.4, 0.3438, 0.25, 0.5, 0.2188, 0.5, 0.2188, 0.5, 0.25, 0.5, 0.4, 0.875, 0.4062, 0.875, 0.4062, 0.9062, 0.4, 0.9062, 0.625, 0.375, 0.625, 0.3438, 0.625, 0.3438, 0.625, 0.375, 0.6875, 0.75, 0.6875, 0.5, 0.6875, 0.5, 0.6875, 0.75, 0.625, 0.375, 0.625, 0.3438, 0.625, 0.3438, 0.625, 0.375, 0.1875, 0.5, 0.2188, 0.5, 0.2188, 0.75, 0.1875, 0.75, 0.5008, 0.3125, 0.625, 0.3125, 0.625, 0.3438, 0.5008, 0.3438, 0.625, 0.9375, 0.625, 0.9062, 0.625, 0.9062, 0.625, 0.9375, 0.625, 0.9375, 0.625, 0.9062, 0.625, 0.9062, 0.625, 0.9375, 0.0, 0.0, 0.0, 0.0, 0.0, 0.0, 0.0, 0.0, 0.4, 0.3881, 0.4062, 0.3881, 0.4062, 0.4062, 0.4, 0.4063, 0.2631, 0.5, 0.2812, 0.5, 0.2812, 0.75, 0.2631, 0.75, 0.5008, 0.3881, 0.5008, 0.375, 0.5008, 0.375, 0.5008, 0.3881, 0.625, 0.8619, 0.625, 0.8438, 0.625, 0.8438, 0.625, 0.8619, 0.625, 0.8619, 0.625, 0.8438, 0.625, 0.8438, 0.625, 0.8619, 0.5008, 0.838, 0.625, 0.838, 0.625, 0.8438, 0.5008, 0.8438, 0.625, 0.412, 0.625, 0.4062, 0.625, 0.4062, 0.625, 0.412, 0.625, 0.4375, 0.625, 0.412, 0.625, 0.412, 0.625, 0.4375, 0.625, 0.412, 0.625, 0.4062, 0.625, 0.4062, 0.625, 0.412, 0.4, 0.7576, 0.4062, 0.7576, 0.4062, 0.8125, 0.4, 0.8125, 0.4, 0.838, 0.4062, 0.838, 0.4062, 0.8438, 0.4, 0.8438, 0.4, 0.75, 0.4062, 0.75, 0.4062, 0.75, 0.4, 0.75, 0.3812, 0.8438, 0.375, 0.8438, 0.375, 0.8438, 0.3812, 0.8438, 0.287, 0.75, 0.3125, 0.75, 0.3125, 0.75, 0.287, 0.75, 0.4063, 0.7576, 0.4062, 0.75, 0.4062, 0.75, 0.4062, 0.7576, 0.4062, 0.8438, 0.4062, 0.8438, 0.4062, 0.8438, 0.4062, 0.8438, 0.4062, 0.75, 0.4062, 0.75, 0.4062, 0.75, 0.4062, 0.75, 0.0, 0.0, 0.0, 0.0, 0.0, 0.0, 0.0, 0.0, 0.4062, 0.838, 0.4062, 0.8125, 0.4062, 0.8125, 0.4062, 0.838, 0.4062, 0.838, 0.4062, 0.8125, 0.4062, 0.8125, 0.4062, 0.838, 0.4062, 0.838, 0.5008, 0.838, 0.5008, 0.8438, 0.4062, 0.8438, 0.5008, 0.4062, 0.5008, 0.412, 0.5008, 0.412, 0.5008, 0.4062, 0.4062, 0.3125, 0.5008, 0.3125, 0.5008, 0.3438, 0.4062, 0.3438, 0.4062, 0.3881, 0.4062, 0.375, 0.4062, 0.375, 0.4062, 0.3881, 0.4062, 0.7576, 0.5008, 0.7576, 0.5008, 0.8125, 0.4062, 0.8125, 0.4062, 0.9062, 0.5008, 0.9062, 0.5008, 0.9375, 0.4062, 0.9375, 0.4062, 0.25, 0.5008, 0.25, 0.5008, 0.3125, 0.4062, 0.3125, 0.4062, 0.3438, 0.5008, 0.3438, 0.5008, 0.375, 0.4062, 0.375, 0.4062, 0.4924, 0.5008, 0.4924, 0.5008, 0.5, 0.4062, 0.5, 0.4062, 0.5, 0.5008, 0.5, 0.5008, 0.75, 0.4062, 0.75, 0.4062, 0.0, 0.5008, 0.0, 0.5008, 0.25, 0.4062, 0.25, 0.4062, 0.9375, 0.5008, 0.9375, 0.5008, 1.0, 0.4062, 1.0, 0.4062, 0.7576, 0.4062, 0.75, 0.4062, 0.75, 0.4063, 0.7576, 0.0, 0.0, 0.0, 0.0, 0.0, 0.0, 0.0, 0.0, 0.4062, 0.75, 0.5008, 0.75, 0.4062, 0.75, 0.4062, 0.75, 0.4062, 0.8438, 0.5008, 0.8438, 0.4062, 0.8438, 0.4062, 0.8438, 0.4062, 0.4375, 0.4062, 0.412, 0.4062, 0.412, 0.4062, 0.4375, 0.4062, 0.8125, 0.5008, 0.8125, 0.5008, 0.838, 0.4062, 0.838, 0.4062, 0.8438, 0.4062, 0.838, 0.4062, 0.838, 0.4062, 0.8438, 0.4062, 0.8438, 0.4062, 0.838, 0.4062, 0.838, 0.4062, 0.8438, 0.2812, 0.75, 0.287, 0.75, 0.287, 0.75, 0.2812, 0.75, 0.4, 0.8125, 0.4062, 0.8125, 0.4062, 0.838, 0.4, 0.838, 0.625, 0.4375, 0.625, 0.412, 0.625, 0.412, 0.625, 0.4375, 0.625, 0.838, 0.625, 0.8125, 0.625, 0.8125, 0.625, 0.838, 0.625, 0.4375, 0.625, 0.412, 0.625, 0.412, 0.625, 0.4375, 0.5008, 0.8125, 0.625, 0.8125, 0.625, 0.838, 0.5008, 0.838, 0.0, 0.0, 0.0, 0.0, 0.0, 0.0, 0.0, 0.0, 0.4, 0.4063, 0.4062, 0.4062, 0.4062, 0.412, 0.4, 0.412, 0.2812, 0.5, 0.287, 0.5, 0.287, 0.75, 0.2812, 0.75, 0.625, 0.4062, 0.625, 0.412, 0.625, 0.412, 0.625, 0.4062, 0.625, 0.8438, 0.625, 0.838, 0.625, 0.838, 0.625, 0.8438, 0.625, 0.8438, 0.625, 0.838, 0.625, 0.838, 0.625, 0.8438, 0.4062, 0.838, 0.5008, 0.838, 0.0, 0.0, 0.0, 0.0, 0.0, 0.0, 0.0, 0.0, 0.0, 0.0, 0.0, 0.0, 0.4062, 0.8125, 0.4062, 0.7576, 0.4063, 0.7576, 0.4062, 0.8125, 0.4062, 0.4375, 0.5008, 0.4375, 0.5008, 0.4924, 0.4062, 0.4924, 0.4062, 0.75, 0.5008, 0.75, 0.5008, 0.7576, 0.4062, 0.7576, 0.4062, 0.8125, 0.4063, 0.7576, 0.4062, 0.7576, 0.4062, 0.8125, 0.4, 0.75, 0.4062, 0.75, 0.4062, 0.7576, 0.4, 0.7576, 0.4062, 0.4375, 0.4062, 0.4924, 0.4062, 0.4924, 0.4062, 0.4375, 0.3125, 0.75, 0.3674, 0.75, 0.3674, 0.75, 0.3125, 0.75, 0.625, 0.5, 0.625, 0.4924, 0.625, 0.4924, 0.625, 0.5, 0.625, 0.5, 0.6326, 0.5, 0.6326, 0.75, 0.625, 0.75, 0.625, 0.5, 0.625, 0.4924, 0.625, 0.4924, 0.625, 0.5, 0.5008, 0.75, 0.625, 0.75, 0.625, 0.7576, 0.5008, 0.7576, 0.625, 0.8125, 0.625, 0.7576, 0.625, 0.7576, 0.625, 0.8125, 0.625, 0.8125, 0.625, 0.7576, 0.625, 0.7576, 0.625, 0.8125, 0.5008, 0.4375, 0.625, 0.4375, 0.625, 0.4924, 0.5008, 0.4924, 0.3125, 0.5, 0.3674, 0.5, 0.3674, 0.75, 0.3125, 0.75, 0.4062, 0.7576, 0.5008, 0.7576, 0.4062, 0.75, 0.4062, 0.75, 0.0, 0.0, 0.0, 0.0, 0.0, 0.0, 0.0, 0.0, 0.5008, 0.9062, 0.4062, 0.9062, 0.4062, 0.9062, 0.5008, 0.9062, 0.5008, 0.875, 0.5008, 0.9062, 0.5008, 0.9062, 0.5008, 0.875, 0.0, 0.0, 0.0, 0.0, 0.0, 0.0, 0.0, 0.0, 0.0, 0.0, 0.0, 0.0, 0.0, 0.0, 0.0, 0.0, 0.5008, 0.8619, 0.5008, 0.875, 0.5008, 0.875, 0.5008, 0.8619, 0.4062, 0.8619, 0.4062, 0.8438, 0.4062, 0.8438, 0.4062, 0.8619, 0.5008, 0.8619, 0.5008, 0.875, 0.5008, 0.875, 0.5008, 0.8619, 0.4062, 0.8438, 0.5008, 0.8438, 0.5008, 0.8438, 0.4062, 0.8438, 0.4062, 0.9062, 0.4062, 0.875, 0.4062, 0.875, 0.4062, 0.9062, 0.5008, 0.875, 0.5008, 0.9062, 0.5008, 0.9062, 0.5008, 0.875, 0.0, 0.0, 0.0, 0.0, 0.0, 0.0, 0.5008, 0.875, 0.5008, 0.9062, 0.5008, 0.9062, 0.5008, 0.875, 0.5008, 0.9062, 0.4062, 0.9062, 0.4062, 0.9062, 0.5008, 0.9062, 0.0, 0.0, 0.0, 0.0, 0.0, 0.0, 0.0, 0.0, 0.4062, 0.875, 0.5008, 0.875, 0.5008, 0.9062, 0.4062, 0.9062, 0.4062, 0.8619, 0.5008, 0.8619, 0.5008, 0.875, 0.4062, 0.875, 0.4062, 0.8619, 0.4062, 0.8438, 0.4062, 0.8438, 0.4062, 0.8619, 0.5008, 0.8619, 0.5008, 0.875, 0.5008, 0.875, 0.5008, 0.8619, 0.4062, 0.8438, 0.5008, 0.8438, 0.5008, 0.8438, 0.4062, 0.8438, 0.4062, 0.9062, 0.4062, 0.875, 0.4062, 0.875, 0.4062, 0.9062, 0.4, 0.9062, 0.4062, 0.9062, 0.4062, 0.9375, 0.4, 0.9375, 0.4, 0.9375, 0.4062, 0.9375, 0.4062, 1.0, 0.4, 1.0, 0.4062, 0.9062, 0.4062, 0.9375, 0.4062, 0.9375, 0.4062, 0.9062, 0.4062, 0.9375, 0.4062, 1.0, 0.4062, 1.0, 0.4062, 0.9375, 0.4, 0.9062, 0.4062, 0.9062, 0.4062, 0.9062, 0.4, 0.9062, 0.125, 0.75, 0.1875, 0.75, 0.1875, 0.75, 0.125, 0.75, 0.4, 0.25, 0.4062, 0.25, 0.4062, 0.25, 0.4, 0.25, 0.4, 0.0, 0.4062, 0.0, 0.4062, 0.25, 0.4, 0.25, 0.3812, 0.25, 0.375, 0.25, 0.375, 0.25, 0.3812, 0.25, 0.4062, 0.25, 0.4062, 0.25, 0.4062, 0.25, 0.4062, 0.25, 0.125, 0.5, 0.125, 0.5, 0.125, 0.5, 0.125, 0.5, 0.4062, 0.0, 0.4062, 0.25, 0.4062, 0.25, 0.4062, 0.0, 0.4062, 0.3881, 0.5008, 0.3881, 0.5008, 0.4062, 0.4062, 0.4062, 0.4062, 0.412, 0.5008, 0.412, 0.5008, 0.4375, 0.4062, 0.4375, 0.4062, 0.4062, 0.5008, 0.4062, 0.5008, 0.412, 0.4062, 0.412, 0.4062, 0.375, 0.5008, 0.375, 0.5008, 0.375, 0.4062, 0.375, 0.5008, 0.3881, 0.5008, 0.4062, 0.5008, 0.4062, 0.5008, 0.3881, 0.5008, 0.4375, 0.4062, 0.4375, 0.4062, 0.4375, 0.5008, 0.4375, 0.4062, 0.412, 0.4062, 0.4062, 0.4062, 0.4062, 0.4062, 0.412, 0.5008, 0.412, 0.5008, 0.4375, 0.5008, 0.4375, 0.5008, 0.412, 0.4, 0.4924, 0.4062, 0.4924, 0.4062, 0.5, 0.4, 0.5, 0.4, 0.4375, 0.4062, 0.4375, 0.4062, 0.4924, 0.4, 0.4924, 0.4, 0.4375, 0.4062, 0.4375, 0.4062, 0.4375, 0.4, 0.4375, 0.375, 0.5, 0.3674, 0.5, 0.3674, 0.5, 0.375, 0.5, 0.4062, 0.4924, 0.4062, 0.5, 0.4062, 0.5, 0.4062, 0.4924, 0.3812, 0.5, 0.375, 0.5, 0.375, 0.5, 0.3812, 0.5, 0.3938, 0.8619, 0.4, 0.8619, 0.4, 0.8619, 0.3938, 0.8619, 0.4, 0.8619, 0.4, 0.875, 0.4, 0.875, 0.4, 0.8619, 0.3938, 0.9062, 0.3938, 0.875, 0.3938, 0.875, 0.3938, 0.9062, 0.3938, 0.875, 0.3938, 0.8619, 0.3938, 0.8619, 0.3938, 0.875, 0.3938, 0.8619, 0.4, 0.8619, 0.4, 0.875, 0.3938, 0.875, 0.3938, 0.875, 0.4, 0.875, 0.4, 0.9062, 0.3938, 0.9062, 0.3938, 0.9062, 0.3875, 0.9062, 0.3875, 0.9062, 0.3938, 0.9062, 0.3938, 0.875, 0.3938, 0.9062, 0.3938, 0.9062, 0.3938, 0.875, 0.3938, 0.8619, 0.3938, 0.875, 0.3938, 0.875, 0.3938, 0.8619, 0.3875, 0.8619, 0.3938, 0.8619, 0.3938, 0.8619, 0.3875, 0.8619, 0.3875, 0.8619, 0.3938, 0.8619, 0.3938, 0.875, 0.3875, 0.875, 0.3875, 0.875, 0.3938, 0.875, 0.3938, 0.9062, 0.3875, 0.9062, 0.625, 0.8619, 0.625, 0.875, 0.625, 0.875, 0.625, 0.8619, 0.5008, 0.8438, 0.625, 0.8438, 0.625, 0.8438, 0.5008, 0.8438, 0.3812, 0.8619, 0.3875, 0.8619, 0.3875, 0.8619, 0.3812, 0.8619, 0.3812, 0.9062, 0.3812, 0.875, 0.3812, 0.875, 0.3812, 0.9062, 0.3812, 0.875, 0.3812, 0.8619, 0.3812, 0.8619, 0.3812, 0.875, 0.3875, 0.9062, 0.3812, 0.9062, 0.3812, 0.9062, 0.3875, 0.9062, 0.625, 0.8619, 0.625, 0.875, 0.625, 0.875, 0.625, 0.8619, 0.5008, 0.8438, 0.625, 0.8438, 0.625, 0.8438, 0.5008, 0.8438, 0.5008, 0.9062, 0.5008, 0.875, 0.5008, 0.875, 0.5008, 0.9062, 0.625, 0.9062, 0.5008, 0.9062, 0.5008, 0.9062, 0.625, 0.9062, 0.625, 0.875, 0.625, 0.9062, 0.625, 0.9062, 0.625, 0.875, 0.5008, 0.8619, 0.5008, 0.8438, 0.5008, 0.8438, 0.5008, 0.8619, 0.5008, 0.8619, 0.625, 0.8619, 0.625, 0.875, 0.5008, 0.875, 0.5008, 0.875, 0.625, 0.875, 0.625, 0.9062, 0.5008, 0.9062, 0.5008, 0.9062, 0.5008, 0.875, 0.5008, 0.875, 0.5008, 0.9062, 0.625, 0.9062, 0.5008, 0.9062, 0.5008, 0.9062, 0.625, 0.9062, 0.625, 0.875, 0.625, 0.9062, 0.625, 0.9062, 0.625, 0.875, 0.5008, 0.8619, 0.5008, 0.8438, 0.5008, 0.8438, 0.5008, 0.8619, 0.625, 0.4062, 0.625, 0.412, 0.625, 0.412, 0.625, 0.4062, 0.625, 0.412, 0.625, 0.4375, 0.625, 0.4375, 0.625, 0.412, 0.5008, 0.375, 0.625, 0.375, 0.625, 0.375, 0.5008, 0.375, 0.625, 0.412, 0.625, 0.4375, 0.625, 0.4375, 0.625, 0.412, 0.625, 0.3881, 0.625, 0.4062, 0.625, 0.4062, 0.625, 0.3881, 0.625, 0.4375, 0.5008, 0.4375, 0.5008, 0.4375, 0.625, 0.4375, 0.5008, 0.4375, 0.5008, 0.412, 0.5008, 0.412, 0.5008, 0.4375, 0.5008, 0.412, 0.5008, 0.4062, 0.5008, 0.4062, 0.5008, 0.412, 0.5008, 0.412, 0.625, 0.412, 0.625, 0.4375, 0.5008, 0.4375, 0.5008, 0.3881, 0.625, 0.3881, 0.625, 0.4062, 0.5008, 0.4062, 0.5008, 0.4062, 0.625, 0.4062, 0.625, 0.412, 0.5008, 0.412, 0.5008, 0.3881, 0.5008, 0.375, 0.5008, 0.375, 0.5008, 0.3881, 0.625, 0.4375, 0.5008, 0.4375, 0.5008, 0.4375, 0.625, 0.4375, 0.625, 0.3881, 0.625, 0.4062, 0.625, 0.4062, 0.625, 0.3881, 0.5008, 0.412, 0.5008, 0.4062, 0.5008, 0.4062, 0.5008, 0.412, 0.5008, 0.4375, 0.5008, 0.412, 0.5008, 0.412, 0.5008, 0.4375, 0.625, 0.8438, 0.625, 0.838, 0.625, 0.838, 0.625, 0.8438, 0.625, 0.9375, 0.625, 0.9062, 0.625, 0.9062, 0.625, 0.9375, 0.625, 0.412, 0.625, 0.4062, 0.625, 0.4062, 0.625, 0.412, 0.6875, 0.75, 0.6875, 0.5, 0.6875, 0.5, 0.6875, 0.75, 0.625, 0.4375, 0.625, 0.412, 0.625, 0.412, 0.625, 0.4375, 0.625, 0.9375, 0.625, 0.9062, 0.625, 0.9062, 0.625, 0.9375, 0.625, 0.9062, 0.625, 0.875, 0.625, 0.875, 0.625, 0.9062, 0.625, 0.8619, 0.625, 0.8438, 0.625, 0.8438, 0.625, 0.8619, 0.625, 0.412, 0.625, 0.4062, 0.625, 0.4062, 0.625, 0.412, 0.625, 0.8438, 0.625, 0.838, 0.625, 0.838, 0.625, 0.8438, 0.625, 0.3881, 0.625, 0.375, 0.625, 0.375, 0.625, 0.3881, 0.625, 0.375, 0.625, 0.3438, 0.625, 0.3438, 0.625, 0.375, 0.7369, 0.5, 0.75, 0.5, 0.75, 0.75, 0.7369, 0.75, 0.7812, 0.5, 0.8125, 0.5, 0.8125, 0.75, 0.7812, 0.75, 0.75, 0.5, 0.7812, 0.5, 0.7812, 0.75, 0.75, 0.75, 0.713, 0.5, 0.7188, 0.5, 0.7188, 0.75, 0.713, 0.75, 0.6875, 0.5, 0.713, 0.5, 0.713, 0.75, 0.6875, 0.75, 0.625, 0.8619, 0.625, 0.8438, 0.625, 0.8438, 0.625, 0.8619, 0.625, 0.3438, 0.625, 0.3125, 0.625, 0.3125, 0.625, 0.3438, 0.625, 0.838, 0.625, 0.8125, 0.625, 0.8125, 0.625, 0.838, 0.8125, 0.5, 0.8125, 0.75, 0.8125, 0.75, 0.8125, 0.5, 0.625, 0.3881, 0.625, 0.375, 0.625, 0.375, 0.625, 0.3881, 0.625, 0.375, 0.625, 0.3438, 0.625, 0.3438, 0.625, 0.375, 0.625, 0.9062, 0.625, 0.875, 0.625, 0.875, 0.625, 0.9062, 0.625, 0.4062, 0.625, 0.3881, 0.625, 0.3881, 0.625, 0.4062, 0.625, 0.875, 0.625, 0.8619, 0.625, 0.8619, 0.625, 0.875, 0.7188, 0.5, 0.7369, 0.5, 0.7369, 0.75, 0.7188, 0.75, 0.625, 0.4062, 0.625, 0.3881, 0.625, 0.3881, 0.625, 0.4062, 0.625, 0.875, 0.625, 0.8619, 0.625, 0.8619, 0.625, 0.875, 0.625, 0.375, 0.625, 0.3881, 0.625, 0.3881, 0.625, 0.375, 0.5008, 0.4062, 0.5008, 0.3881, 0.5008, 0.3881, 0.5008, 0.4062, 0.5008, 0.375, 0.625, 0.375, 0.625, 0.3881, 0.5008, 0.3881, 0.625, 0.375, 0.625, 0.3881, 0.625, 0.3881, 0.625, 0.375, 0.5008, 0.875, 0.5008, 0.8619, 0.5008, 0.8619, 0.5008, 0.875, 0.5008, 0.8438, 0.625, 0.8438, 0.625, 0.8619, 0.5008, 0.8619, 0.5008, 0.875, 0.5008, 0.8619, 0.5008, 0.8619, 0.5008, 0.875, 0.625, 0.8438, 0.625, 0.8619, 0.625, 0.8619, 0.625, 0.8438, 0.3812, 0.8619, 0.3875, 0.8619, 0.3875, 0.875, 0.3812, 0.875, 0.625, 0.8438, 0.625, 0.8619, 0.625, 0.8619, 0.625, 0.8438, 0.3812, 0.875, 0.3875, 0.875, 0.3875, 0.9062, 0.3812, 0.9062, 0.375, 0.8619, 0.3812, 0.8619, 0.3812, 0.8619, 0.375, 0.8619, 0.3812, 0.875, 0.3812, 0.9062, 0.3812, 0.9062, 0.3812, 0.875, 0.3812, 0.8619, 0.3812, 0.875, 0.3812, 0.875, 0.3812, 0.8619, 0.5008, 0.375, 0.5008, 0.3881, 0.5008, 0.3881, 0.5008, 0.375, 0.4062, 0.375, 0.5008, 0.375, 0.5008, 0.3881, 0.4062, 0.3881, 0.5008, 0.8438, 0.5008, 0.8619, 0.5008, 0.8619, 0.5008, 0.8438, 0.4062, 0.875, 0.4062, 0.8619, 0.4062, 0.8619, 0.4062, 0.875, 0.4062, 0.8438, 0.5008, 0.8438, 0.5008, 0.8619, 0.4062, 0.8619, 0.375, 0.8438, 0.3812, 0.8438, 0.3812, 0.8619, 0.375, 0.8619, 0.5008, 0.8438, 0.5008, 0.8619, 0.5008, 0.8619, 0.5008, 0.8438, 0.4062, 0.875, 0.4062, 0.8619, 0.4062, 0.8619, 0.4062, 0.875, 0.5008, 0.8438, 0.5008, 0.8619, 0.5008, 0.8619, 0.5008, 0.8438, 0.2188, 0.75, 0.25, 0.75, 0.25, 0.75, 0.2188, 0.75, 0.375, 0.8619, 0.3812, 0.8619, 0.3812, 0.875, 0.375, 0.875, 0.4062, 0.4062, 0.4062, 0.3881, 0.4062, 0.3881, 0.4062, 0.4062, 0.625, 0.875, 0.625, 0.8619, 0.625, 0.8619, 0.625, 0.875, 0.625, 0.875, 0.625, 0.8619, 0.625, 0.8619, 0.625, 0.875, 0.5008, 0.4062, 0.5008, 0.3881, 0.5008, 0.3881, 0.5008, 0.4062, 0.25, 0.5, 0.2631, 0.5, 0.2631, 0.75, 0.25, 0.75, 0.4, 0.375, 0.4062, 0.375, 0.4062, 0.3881, 0.4, 0.3881, 0.375, 0.875, 0.3812, 0.875, 0.3812, 0.9062, 0.375, 0.9062, 0.4, 0.8438, 0.4062, 0.8438, 0.4062, 0.8619, 0.4, 0.8619, 0.625, 0.4062, 0.625, 0.3881, 0.625, 0.3881, 0.625, 0.4062, 0.625, 0.4062, 0.625, 0.3881, 0.625, 0.3881, 0.625, 0.4062, 0.3812, 0.8438, 0.3875, 0.8437, 0.3875, 0.8619, 0.3812, 0.8619, 0.3875, 0.8437, 0.3938, 0.8438, 0.3938, 0.8619, 0.3875, 0.8619, 0.3938, 0.8438, 0.4, 0.8438, 0.4, 0.8619, 0.3938, 0.8619, 0.287, 0.5, 0.2812, 0.5, 0.2812, 0.5, 0.287, 0.5, 0.3812, 0.375, 0.3875, 0.375, 0.3875, 0.375, 0.3812, 0.375, 0.3875, 0.4062, 0.3875, 0.3881, 0.3875, 0.3881, 0.3875, 0.4062, 0.3938, 0.412, 0.3938, 0.4063, 0.3938, 0.4063, 0.3938, 0.412, 0.4062, 0.5, 0.4, 0.5, 0.4, 0.5, 0.4062, 0.5, 0.4, 0.5, 0.3938, 0.5, 0.3938, 0.5, 0.4, 0.5, 0.3938, 0.5, 0.3875, 0.5, 0.3875, 0.5, 0.3938, 0.5, 0.3875, 0.5, 0.3812, 0.5, 0.3812, 0.5, 0.3875, 0.5, 0.375, 0.4375, 0.3812, 0.4375, 0.3812, 0.4375, 0.375, 0.4375, 0.3812, 0.4375, 0.3875, 0.4375, 0.3875, 0.4375, 0.3812, 0.4375, 0.3875, 0.4375, 0.3938, 0.4375, 0.3938, 0.4375, 0.3875, 0.4375, 0.3938, 0.4375, 0.4, 0.4375, 0.4, 0.4375, 0.3938, 0.4375, 0.375, 0.4375, 0.3812, 0.4375, 0.3812, 0.4924, 0.375, 0.4924, 0.3812, 0.4375, 0.3875, 0.4375, 0.3875, 0.4924, 0.3812, 0.4924, 0.3875, 0.4375, 0.3938, 0.4375, 0.3938, 0.4924, 0.3875, 0.4924, 0.3938, 0.4375, 0.4, 0.4375, 0.4, 0.4924, 0.3938, 0.4924, 0.375, 0.4924, 0.3812, 0.4924, 0.3812, 0.5, 0.375, 0.5, 0.3812, 0.4924, 0.3875, 0.4924, 0.3875, 0.5, 0.3812, 0.5, 0.3875, 0.4924, 0.3938, 0.4924, 0.3938, 0.5, 0.3875, 0.5, 0.3938, 0.4924, 0.4, 0.4924, 0.4, 0.5, 0.3938, 0.5, 0.4062, 0.25, 0.4, 0.25, 0.4, 0.25, 0.4062, 0.25, 0.4, 0.25, 0.3938, 0.25, 0.3938, 0.25, 0.4, 0.25, 0.3938, 0.25, 0.3875, 0.25, 0.3875, 0.25, 0.3938, 0.25, 0.3875, 0.25, 0.3812, 0.25, 0.3812, 0.25, 0.3875, 0.25, 0.375, 0.0, 0.3813, 0.0, 0.3812, 0.25, 0.375, 0.25, 0.3813, 0.0, 0.3875, 0.0, 0.3875, 0.25, 0.3812, 0.25, 0.3875, 0.0, 0.3938, 0.0, 0.3938, 0.25, 0.3875, 0.25, 0.3938, 0.0, 0.4, 0.0, 0.4, 0.25, 0.3938, 0.25, 0.375, 0.25, 0.3812, 0.25, 0.3812, 0.25, 0.375, 0.25, 0.3812, 0.25, 0.3875, 0.25, 0.3875, 0.25, 0.3812, 0.25, 0.3875, 0.25, 0.3938, 0.25, 0.3938, 0.25, 0.3875, 0.25, 0.3938, 0.25, 0.4, 0.25, 0.4, 0.25, 0.3938, 0.25, 0.375, 0.9062, 0.3812, 0.9062, 0.3812, 0.9062, 0.375, 0.9062, 0.3812, 0.9062, 0.3875, 0.9062, 0.3875, 0.9062, 0.3812, 0.9062, 0.3875, 0.9062, 0.3938, 0.9062, 0.3938, 0.9062, 0.3875, 0.9062, 0.3938, 0.9062, 0.4, 0.9062, 0.4, 0.9062, 0.3938, 0.9062, 0.375, 0.9375, 0.3812, 0.9375, 0.3813, 1.0, 0.375, 1.0, 0.3812, 0.9375, 0.3875, 0.9375, 0.3875, 1.0, 0.3813, 1.0, 0.3875, 0.9375, 0.3938, 0.9375, 0.3938, 1.0, 0.3875, 1.0, 0.3938, 0.9375, 0.4, 0.9375, 0.4, 1.0, 0.3938, 1.0, 0.375, 0.9062, 0.3812, 0.9062, 0.3812, 0.9375, 0.375, 0.9375, 0.3812, 0.9062, 0.3875, 0.9062, 0.3875, 0.9375, 0.3812, 0.9375, 0.3875, 0.9062, 0.3938, 0.9062, 0.3938, 0.9375, 0.3875, 0.9375, 0.3938, 0.9062, 0.4, 0.9062, 0.4, 0.9375, 0.3938, 0.9375, 0.375, 0.75, 0.3812, 0.75, 0.3812, 0.7576, 0.375, 0.7576, 0.3812, 0.75, 0.3875, 0.75, 0.3875, 0.7576, 0.3812, 0.7576, 0.3875, 0.75, 0.3938, 0.75, 0.3938, 0.7576, 0.3875, 0.7576, 0.3938, 0.75, 0.4, 0.75, 0.4, 0.7576, 0.3938, 0.7576, 0.3812, 0.4375, 0.375, 0.4375, 0.375, 0.4375, 0.3812, 0.4375, 0.3875, 0.3881, 0.3875, 0.4062, 0.3875, 0.4062, 0.3875, 0.3881, 0.3875, 0.375, 0.3938, 0.375, 0.3938, 0.375, 0.3875, 0.375, 0.3938, 0.3881, 0.3938, 0.375, 0.3938, 0.375, 0.3938, 0.3881, 0.375, 0.8125, 0.3812, 0.8125, 0.3812, 0.838, 0.375, 0.838, 0.3812, 0.8125, 0.3875, 0.8125, 0.3875, 0.838, 0.3812, 0.838, 0.3875, 0.8125, 0.3938, 0.8125, 0.3938, 0.838, 0.3875, 0.838, 0.3938, 0.8125, 0.4, 0.8125, 0.4, 0.838, 0.3938, 0.838, 0.4062, 0.8438, 0.4, 0.8438, 0.4, 0.8438, 0.4062, 0.8438, 0.4, 0.8438, 0.3938, 0.8438, 0.3938, 0.8438, 0.4, 0.8438, 0.3938, 0.8438, 0.3875, 0.8437, 0.3875, 0.8437, 0.3938, 0.8438, 0.3875, 0.8437, 0.3812, 0.8438, 0.3812, 0.8438, 0.3875, 0.8437, 0.375, 0.75, 0.3812, 0.75, 0.3812, 0.75, 0.375, 0.75, 0.3812, 0.75, 0.3875, 0.75, 0.3875, 0.75, 0.3812, 0.75, 0.3875, 0.75, 0.3938, 0.75, 0.3938, 0.75, 0.3875, 0.75, 0.3938, 0.75, 0.4, 0.75, 0.4, 0.75, 0.3938, 0.75, 0.375, 0.838, 0.3812, 0.838, 0.3812, 0.8438, 0.375, 0.8438, 0.3812, 0.838, 0.3875, 0.838, 0.3875, 0.8437, 0.3812, 0.8438, 0.3875, 0.838, 0.3938, 0.838, 0.3938, 0.8438, 0.3875, 0.8437, 0.3938, 0.838, 0.4, 0.838, 0.4, 0.8438, 0.3938, 0.8438, 0.375, 0.7576, 0.3812, 0.7576, 0.3812, 0.8125, 0.375, 0.8125, 0.3812, 0.7576, 0.3875, 0.7576, 0.3875, 0.8125, 0.3812, 0.8125, 0.3875, 0.7576, 0.3938, 0.7576, 0.3938, 0.8125, 0.3875, 0.8125, 0.3938, 0.7576, 0.4, 0.7576, 0.4, 0.8125, 0.3938, 0.8125, 0.3125, 0.5, 0.287, 0.5, 0.287, 0.5, 0.3125, 0.5, 0.3875, 0.4062, 0.3875, 0.412, 0.3875, 0.412, 0.3875, 0.4062, 0.3875, 0.412, 0.3875, 0.4062, 0.3875, 0.4062, 0.3875, 0.412, 0.4, 0.4375, 0.3938, 0.4375, 0.3938, 0.4375, 0.4, 0.4375, 0.3812, 0.9062, 0.375, 0.9062, 0.375, 0.9062, 0.3812, 0.9062, 0.3875, 0.875, 0.3875, 0.9062, 0.3875, 0.9062, 0.3875, 0.875, 0.3875, 0.9062, 0.3875, 0.875, 0.3875, 0.875, 0.3875, 0.9062, 0.4, 0.9062, 0.3938, 0.9062, 0.3938, 0.9062, 0.4, 0.9062, 0.375, 0.3125, 0.3812, 0.3125, 0.3812, 0.3438, 0.375, 0.3438, 0.3812, 0.3125, 0.3875, 0.3125, 0.3875, 0.3438, 0.3812, 0.3438, 0.3875, 0.3125, 0.3938, 0.3125, 0.3938, 0.3438, 0.3875, 0.3438, 0.3938, 0.3125, 0.4, 0.3125, 0.4, 0.3438, 0.3938, 0.3438, 0.4062, 0.375, 0.4, 0.375, 0.4, 0.375, 0.4062, 0.375, 0.4, 0.375, 0.3938, 0.375, 0.3938, 0.375, 0.4, 0.375, 0.3938, 0.375, 0.3875, 0.375, 0.3875, 0.375, 0.3938, 0.375, 0.3875, 0.375, 0.3812, 0.375, 0.3812, 0.375, 0.3875, 0.375, 0.375, 0.3438, 0.3812, 0.3438, 0.3812, 0.375, 0.375, 0.375, 0.3812, 0.3438, 0.3875, 0.3438, 0.3875, 0.375, 0.3812, 0.375, 0.3875, 0.3438, 0.3938, 0.3438, 0.3938, 0.375, 0.3875, 0.375, 0.3938, 0.3438, 0.4, 0.3438, 0.4, 0.375, 0.3938, 0.375, 0.375, 0.25, 0.3812, 0.25, 0.3812, 0.3125, 0.375, 0.3125, 0.3812, 0.25, 0.3875, 0.25, 0.3875, 0.3125, 0.3812, 0.3125, 0.3875, 0.25, 0.3938, 0.25, 0.3938, 0.3125, 0.3875, 0.3125, 0.3938, 0.25, 0.4, 0.25, 0.4, 0.3125, 0.3938, 0.3125, 0.375, 0.5, 0.3812, 0.5, 0.3812, 0.75, 0.375, 0.75, 0.3812, 0.5, 0.3875, 0.5, 0.3875, 0.75, 0.3812, 0.75, 0.3875, 0.5, 0.3938, 0.5, 0.3938, 0.75, 0.3875, 0.75, 0.3938, 0.5, 0.4, 0.5, 0.4, 0.75, 0.3938, 0.75, 0.25, 0.75, 0.2631, 0.75, 0.2631, 0.75, 0.25, 0.75, 0.3875, 0.8619, 0.3875, 0.875, 0.3875, 0.875, 0.3875, 0.8619, 0.3875, 0.875, 0.3875, 0.8619, 0.3875, 0.8619, 0.3875, 0.875, 0.4, 0.875, 0.4, 0.9062, 0.4, 0.9062, 0.4, 0.875, 0.375, 0.0, 0.3813, 0.0, 0.3813, 0.0, 0.375, 0.0, 0.3813, 0.0, 0.3875, 0.0, 0.3875, 0.0, 0.3813, 0.0, 0.3875, 0.0, 0.3938, 0.0, 0.3938, 0.0, 0.3875, 0.0, 0.3938, 0.0, 0.4, 0.0, 0.4, 0.0, 0.3938, 0.0, 0.4062, 0.0, 0.4, 0.0, 0.4, 0.0, 0.4062, 0.0, 0.4, 0.0, 0.3938, 0.0, 0.3938, 0.0, 0.4, 0.0, 0.3938, 0.0, 0.3875, 0.0, 0.3875, 0.0, 0.3938, 0.0, 0.3875, 0.0, 0.3813, 0.0, 0.3813, 0.0, 0.3875, 0.0, 0.375, 0.375, 0.3812, 0.375, 0.3812, 0.375, 0.375, 0.375, 0.3875, 0.375, 0.3875, 0.3881, 0.3875, 0.3881, 0.3875, 0.375, 0.3875, 0.3881, 0.3875, 0.375, 0.3875, 0.375, 0.3875, 0.3881, 0.3938, 0.4375, 0.3938, 0.412, 0.3938, 0.412, 0.3938, 0.4375, 0.0, 0.0, 0.0, 0.0, 0.0, 0.0, 0.0, 0.0, 0.375, 0.375, 0.3812, 0.375, 0.3812, 0.3881, 0.375, 0.3881, 0.375, 0.4062, 0.3812, 0.4062, 0.3812, 0.412, 0.375, 0.412, 0.375, 0.3881, 0.3812, 0.3881, 0.3812, 0.4062, 0.375, 0.4062, 0.375, 0.412, 0.3812, 0.412, 0.3812, 0.4375, 0.375, 0.4375, 0.2631, 0.5, 0.25, 0.5, 0.25, 0.5, 0.2631, 0.5, 0.2812, 0.5, 0.2631, 0.5, 0.2631, 0.5, 0.2812, 0.5, 0.3812, 0.412, 0.3812, 0.4375, 0.3812, 0.4375, 0.3812, 0.412, 0.3812, 0.375, 0.3812, 0.3881, 0.3812, 0.3881, 0.3812, 0.375, 0.3812, 0.4062, 0.3812, 0.412, 0.3812, 0.412, 0.3812, 0.4062, 0.3812, 0.3881, 0.3812, 0.4062, 0.3812, 0.4062, 0.3812, 0.3881, 0.3812, 0.375, 0.3875, 0.375, 0.3875, 0.3881, 0.3812, 0.3881, 0.3812, 0.4062, 0.3875, 0.4062, 0.3875, 0.412, 0.3812, 0.412, 0.3812, 0.3881, 0.3875, 0.3881, 0.3875, 0.4062, 0.3812, 0.4062, 0.3812, 0.412, 0.3875, 0.412, 0.3875, 0.4375, 0.3812, 0.4375, 0.3812, 0.4375, 0.3812, 0.412, 0.3812, 0.412, 0.3812, 0.4375, 0.3812, 0.3881, 0.3812, 0.375, 0.3812, 0.375, 0.3812, 0.3881, 0.3812, 0.412, 0.3812, 0.4062, 0.3812, 0.4062, 0.3812, 0.412, 0.3875, 0.4375, 0.3812, 0.4375, 0.3812, 0.4375, 0.3875, 0.4375, 0.3812, 0.4062, 0.3812, 0.3881, 0.3812, 0.3881, 0.3812, 0.4062, 0.3875, 0.412, 0.3875, 0.4375, 0.3875, 0.4375, 0.3875, 0.412, 0.3875, 0.375, 0.3938, 0.375, 0.3938, 0.3881, 0.3875, 0.3881, 0.3875, 0.4062, 0.3938, 0.4063, 0.3938, 0.412, 0.3875, 0.412, 0.3875, 0.3881, 0.3938, 0.3881, 0.3938, 0.4063, 0.3875, 0.4062, 0.3875, 0.412, 0.3938, 0.412, 0.3938, 0.4375, 0.3875, 0.4375, 0.3938, 0.412, 0.3938, 0.4375, 0.3938, 0.4375, 0.3938, 0.412, 0.3938, 0.375, 0.3938, 0.3881, 0.3938, 0.3881, 0.3938, 0.375, 0.3938, 0.4063, 0.3938, 0.412, 0.3938, 0.412, 0.3938, 0.4063, 0.3938, 0.3881, 0.3938, 0.4063, 0.3938, 0.4063, 0.3938, 0.3881, 0.3938, 0.4375, 0.3875, 0.4375, 0.3875, 0.4375, 0.3938, 0.4375, 0.3875, 0.4375, 0.3875, 0.412, 0.3875, 0.412, 0.3875, 0.4375, 0.3938, 0.375, 0.4, 0.375, 0.4, 0.3881, 0.3938, 0.3881, 0.3938, 0.4063, 0.4, 0.4063, 0.4, 0.412, 0.3938, 0.412, 0.3938, 0.3881, 0.4, 0.3881, 0.4, 0.4063, 0.3938, 0.4063, 0.3938, 0.412, 0.4, 0.412, 0.4, 0.4375, 0.3938, 0.4375, 0.3938, 0.4063, 0.3938, 0.3881, 0.3938, 0.3881, 0.3938, 0.4063, 0.4, 0.412, 0.4, 0.4375, 0.4, 0.4375, 0.4, 0.412, 0.4, 0.375, 0.4, 0.3881, 0.4, 0.3881, 0.4, 0.375, 0.4, 0.4063, 0.4, 0.412, 0.4, 0.412, 0.4, 0.4063, 0.4, 0.3881, 0.4, 0.4063, 0.4, 0.4063, 0.4, 0.3881, 0.3938, 0.375, 0.4, 0.375, 0.4, 0.375, 0.3938, 0.375])
me_cube.materials.append(mat_material_001)
me_cube.use_mirror_vertex_groups = False
me_cube.update()
me_cube_001 = bpy.data.meshes.new('Cube.001')
me_cube_001.from_pydata([(-0.2891, -0.6425, -1.005), (-0.2891, -0.6425, -0.491), (-0.2618, -0.6586, -1.005), (-0.2618, -0.6586, -0.491), (-0.2505, -0.6977, -1.005), (-0.2505, -0.6977, -0.491), (-0.2618, -0.7367, -1.005), (-0.2618, -0.7367, -0.491), (-0.2891, -0.7529, -1.005), (-0.2891, -0.7529, -0.491), (-0.3163, -0.7367, -1.005), (-0.3163, -0.7367, -0.491), (-0.3276, -0.6977, -1.005), (-0.3276, -0.6977, -0.491), (-0.3163, -0.6586, -1.005), (-0.3163, -0.6586, -0.491), (0.2244, -0.6425, -1.005), (0.2244, -0.6425, -0.491), (0.2516, -0.6586, -1.005), (0.2516, -0.6586, -0.491), (0.2629, -0.6977, -1.005), (0.2629, -0.6977, -0.491), (0.2516, -0.7367, -1.005), (0.2516, -0.7367, -0.491), (0.2244, -0.7529, -1.005), (0.2244, -0.7529, -0.491), (0.1972, -0.7367, -1.005), (0.1972, -0.7367, -0.491), (0.1859, -0.6977, -1.005), (0.1859, -0.6977, -0.491), (0.1972, -0.6586, -1.005), (0.1972, -0.6586, -0.491), (-0.03934, -0.6425, -1.005), (-0.03934, -0.6425, -0.491), (-0.0121, -0.6586, -1.005), (-0.0121, -0.6586, -0.491), (-0.0008124, -0.6977, -1.005), (-0.0008124, -0.6977, -0.491), (-0.0121, -0.7367, -1.005), (-0.0121, -0.7367, -0.491), (-0.03934, -0.7529, -1.005), (-0.03934, -0.7529, -0.491), (-0.06659, -0.7367, -1.005), (-0.06659, -0.7367, -0.491), (-0.07787, -0.6977, -1.005), (-0.07787, -0.6977, -0.491), (-0.06659, -0.6586, -1.005), (-0.06659, -0.6586, -0.491), (0.2178, 0.9262, -1.005), (0.2178, 0.9262, 0.187), (0.2451, 0.9101, -1.005), (0.2451, 0.9101, 0.187), (0.2563, 0.871, -1.005), (0.2563, 0.871, 0.187), (0.2451, 0.832, -1.005), (0.2451, 0.832, 0.187), (0.2178, 0.8158, -1.005), (0.2178, 0.8158, 0.187), (0.1906, 0.832, -1.005), (0.1906, 0.832, 0.187), (0.1793, 0.871, -1.005), (0.1793, 0.871, 0.187), (0.1906, 0.9101, -1.005), (0.1906, 0.9101, 0.187), (0.7313, 0.9262, -1.005), (0.7313, 0.9262, 0.187), (0.7585, 0.9101, -1.005), (0.7585, 0.9101, 0.187), (0.7698, 0.871, -1.005), (0.7698, 0.871, 0.187), (0.7585, 0.832, -1.005), (0.7585, 0.832, 0.187), (0.7313, 0.8158, -1.005), (0.7313, 0.8158, 0.187), (0.704, 0.832, -1.005), (0.704, 0.832, 0.187), (0.6927, 0.871, -1.005), (0.6927, 0.871, 0.187), (0.704, 0.9101, -1.005), (0.704, 0.9101, 0.187), (0.4675, 0.9262, -1.005), (0.4675, 0.9262, 0.187), (0.4948, 0.9101, -1.005), (0.4948, 0.9101, 0.187), (0.5061, 0.871, -1.005), (0.5061, 0.871, 0.187), (0.4948, 0.832, -1.005), (0.4948, 0.832, 0.187), (0.4675, 0.8158, -1.005), (0.4675, 0.8158, 0.187), (0.4403, 0.832, -1.005), (0.4403, 0.832, 0.187), (0.429, 0.871, -1.005), (0.429, 0.871, 0.187), (0.4403, 0.9101, -1.005), (0.4403, 0.9101, 0.187)], [], [(0, 1, 3, 2), (2, 3, 5, 4), (4, 5, 7, 6), (6, 7, 9, 8), (8, 9, 11, 10), (10, 11, 13, 12), (3, 1, 15, 13, 11, 9, 7, 5), (12, 13, 15, 14), (14, 15, 1, 0), (0, 2, 4, 6, 8, 10, 12, 14), (16, 17, 19, 18), (18, 19, 21, 20), (20, 21, 23, 22), (22, 23, 25, 24), (24, 25, 27, 26), (26, 27, 29, 28), (19, 17, 31, 29, 27, 25, 23, 21), (28, 29, 31, 30), (30, 31, 17, 16), (16, 18, 20, 22, 24, 26, 28, 30), (32, 33, 35, 34), (34, 35, 37, 36), (36, 37, 39, 38), (38, 39, 41, 40), (40, 41, 43, 42), (42, 43, 45, 44), (35, 33, 47, 45, 43, 41, 39, 37), (44, 45, 47, 46), (46, 47, 33, 32), (32, 34, 36, 38, 40, 42, 44, 46), (48, 49, 51, 50), (50, 51, 53, 52), (52, 53, 55, 54), (54, 55, 57, 56), (56, 57, 59, 58), (58, 59, 61, 60), (51, 49, 63, 61, 59, 57, 55, 53), (60, 61, 63, 62), (62, 63, 49, 48), (48, 50, 52, 54, 56, 58, 60, 62), (64, 65, 67, 66), (66, 67, 69, 68), (68, 69, 71, 70), (70, 71, 73, 72), (72, 73, 75, 74), (74, 75, 77, 76), (67, 65, 79, 77, 75, 73, 71, 69), (76, 77, 79, 78), (78, 79, 65, 64), (64, 66, 68, 70, 72, 74, 76, 78), (80, 81, 83, 82), (82, 83, 85, 84), (84, 85, 87, 86), (86, 87, 89, 88), (88, 89, 91, 90), (90, 91, 93, 92), (83, 81, 95, 93, 91, 89, 87, 85), (92, 93, 95, 94), (94, 95, 81, 80), (80, 82, 84, 86, 88, 90, 92, 94)])
_uv = me_cube_001.uv_layers.new(name='UVMap')
_uv.uv.foreach_set('vector', [1.0, 0.5, 1.0, 1.0, 0.875, 1.0, 0.875, 0.5, 0.875, 0.5, 0.875, 1.0, 0.75, 1.0, 0.75, 0.5, 0.75, 0.5, 0.75, 1.0, 0.625, 1.0, 0.625, 0.5, 0.625, 0.5, 0.625, 1.0, 0.5, 1.0, 0.5, 0.5, 0.5, 0.5, 0.5, 1.0, 0.375, 1.0, 0.375, 0.5, 0.375, 0.5, 0.375, 1.0, 0.25, 1.0, 0.25, 0.5, 0.4197, 0.4197, 0.25, 0.49, 0.08029, 0.4197, 0.01, 0.25, 0.08029, 0.08029, 0.25, 0.01, 0.4197, 0.08029, 0.49, 0.25, 0.25, 0.5, 0.25, 1.0, 0.125, 1.0, 0.125, 0.5, 0.125, 0.5, 0.125, 1.0, 0.0, 1.0, 0.0, 0.5, 0.75, 0.49, 0.9197, 0.4197, 0.99, 0.25, 0.9197, 0.08029, 0.75, 0.01, 0.5803, 0.08029, 0.51, 0.25, 0.5803, 0.4197, 1.0, 0.5, 1.0, 1.0, 0.875, 1.0, 0.875, 0.5, 0.875, 0.5, 0.875, 1.0, 0.75, 1.0, 0.75, 0.5, 0.75, 0.5, 0.75, 1.0, 0.625, 1.0, 0.625, 0.5, 0.625, 0.5, 0.625, 1.0, 0.5, 1.0, 0.5, 0.5, 0.5, 0.5, 0.5, 1.0, 0.375, 1.0, 0.375, 0.5, 0.375, 0.5, 0.375, 1.0, 0.25, 1.0, 0.25, 0.5, 0.4197, 0.4197, 0.25, 0.49, 0.08029, 0.4197, 0.01, 0.25, 0.08029, 0.08029, 0.25, 0.01, 0.4197, 0.08029, 0.49, 0.25, 0.25, 0.5, 0.25, 1.0, 0.125, 1.0, 0.125, 0.5, 0.125, 0.5, 0.125, 1.0, 0.0, 1.0, 0.0, 0.5, 0.75, 0.49, 0.9197, 0.4197, 0.99, 0.25, 0.9197, 0.08029, 0.75, 0.01, 0.5803, 0.08029, 0.51, 0.25, 0.5803, 0.4197, 1.0, 0.5, 1.0, 1.0, 0.875, 1.0, 0.875, 0.5, 0.875, 0.5, 0.875, 1.0, 0.75, 1.0, 0.75, 0.5, 0.75, 0.5, 0.75, 1.0, 0.625, 1.0, 0.625, 0.5, 0.625, 0.5, 0.625, 1.0, 0.5, 1.0, 0.5, 0.5, 0.5, 0.5, 0.5, 1.0, 0.375, 1.0, 0.375, 0.5, 0.375, 0.5, 0.375, 1.0, 0.25, 1.0, 0.25, 0.5, 0.4197, 0.4197, 0.25, 0.49, 0.08029, 0.4197, 0.01, 0.25, 0.08029, 0.08029, 0.25, 0.01, 0.4197, 0.08029, 0.49, 0.25, 0.25, 0.5, 0.25, 1.0, 0.125, 1.0, 0.125, 0.5, 0.125, 0.5, 0.125, 1.0, 0.0, 1.0, 0.0, 0.5, 0.75, 0.49, 0.9197, 0.4197, 0.99, 0.25, 0.9197, 0.08029, 0.75, 0.01, 0.5803, 0.08029, 0.51, 0.25, 0.5803, 0.4197, 1.0, 0.5, 1.0, 1.0, 0.875, 1.0, 0.875, 0.5, 0.875, 0.5, 0.875, 1.0, 0.75, 1.0, 0.75, 0.5, 0.75, 0.5, 0.75, 1.0, 0.625, 1.0, 0.625, 0.5, 0.625, 0.5, 0.625, 1.0, 0.5, 1.0, 0.5, 0.5, 0.5, 0.5, 0.5, 1.0, 0.375, 1.0, 0.375, 0.5, 0.375, 0.5, 0.375, 1.0, 0.25, 1.0, 0.25, 0.5, 0.4197, 0.4197, 0.25, 0.49, 0.08029, 0.4197, 0.01, 0.25, 0.08029, 0.08029, 0.25, 0.01, 0.4197, 0.08029, 0.49, 0.25, 0.25, 0.5, 0.25, 1.0, 0.125, 1.0, 0.125, 0.5, 0.125, 0.5, 0.125, 1.0, 0.0, 1.0, 0.0, 0.5, 0.75, 0.49, 0.9197, 0.4197, 0.99, 0.25, 0.9197, 0.08029, 0.75, 0.01, 0.5803, 0.08029, 0.51, 0.25, 0.5803, 0.4197, 1.0, 0.5, 1.0, 1.0, 0.875, 1.0, 0.875, 0.5, 0.875, 0.5, 0.875, 1.0, 0.75, 1.0, 0.75, 0.5, 0.75, 0.5, 0.75, 1.0, 0.625, 1.0, 0.625, 0.5, 0.625, 0.5, 0.625, 1.0, 0.5, 1.0, 0.5, 0.5, 0.5, 0.5, 0.5, 1.0, 0.375, 1.0, 0.375, 0.5, 0.375, 0.5, 0.375, 1.0, 0.25, 1.0, 0.25, 0.5, 0.4197, 0.4197, 0.25, 0.49, 0.08029, 0.4197, 0.01, 0.25, 0.08029, 0.08029, 0.25, 0.01, 0.4197, 0.08029, 0.49, 0.25, 0.25, 0.5, 0.25, 1.0, 0.125, 1.0, 0.125, 0.5, 0.125, 0.5, 0.125, 1.0, 0.0, 1.0, 0.0, 0.5, 0.75, 0.49, 0.9197, 0.4197, 0.99, 0.25, 0.9197, 0.08029, 0.75, 0.01, 0.5803, 0.08029, 0.51, 0.25, 0.5803, 0.4197, 1.0, 0.5, 1.0, 1.0, 0.875, 1.0, 0.875, 0.5, 0.875, 0.5, 0.875, 1.0, 0.75, 1.0, 0.75, 0.5, 0.75, 0.5, 0.75, 1.0, 0.625, 1.0, 0.625, 0.5, 0.625, 0.5, 0.625, 1.0, 0.5, 1.0, 0.5, 0.5, 0.5, 0.5, 0.5, 1.0, 0.375, 1.0, 0.375, 0.5, 0.375, 0.5, 0.375, 1.0, 0.25, 1.0, 0.25, 0.5, 0.4197, 0.4197, 0.25, 0.49, 0.08029, 0.4197, 0.01, 0.25, 0.08029, 0.08029, 0.25, 0.01, 0.4197, 0.08029, 0.49, 0.25, 0.25, 0.5, 0.25, 1.0, 0.125, 1.0, 0.125, 0.5, 0.125, 0.5, 0.125, 1.0, 0.0, 1.0, 0.0, 0.5, 0.75, 0.49, 0.9197, 0.4197, 0.99, 0.25, 0.9197, 0.08029, 0.75, 0.01, 0.5803, 0.08029, 0.51, 0.25, 0.5803, 0.4197])
me_cube_001.materials.append(mat_material)
me_cube_001.use_mirror_vertex_groups = False
me_cube_001.update()

# ---- objects
ob_cube = bpy.data.objects.new('Cube', me_cube)
ob_light = bpy.data.objects.new('Light', light_light)
ob_camera = bpy.data.objects.new('Camera', cam_camera)
ob_cube_001 = bpy.data.objects.new('Cube.001', me_cube_001)

# ---- transforms, parenting, visibility, modifiers, constraints
ob_cube.location = (0.0, 0.0, 1.181)
ob_cube.lock_rotations_4d = False
ob_cube.empty_display_type = 'ARROWS'
ob_cube.lineart.crease_threshold = 0.0
ob_light.location = (4.076, 1.005, 5.904)
ob_light.rotation_euler = (0.6503, 0.05522, 1.866)
ob_light.lock_rotations_4d = False
ob_light.empty_display_type = 'ARROWS'
ob_light.color = (0.0, 0.0, 0.0, 0.0)
ob_light.lineart.crease_threshold = 0.0
ob_camera.location = (7.359, -6.926, 4.958)
ob_camera.rotation_euler = (1.109, 0.0, 0.8149)
ob_camera.lock_rotations_4d = False
ob_camera.empty_display_type = 'ARROWS'
ob_camera.color = (0.0, 0.0, 0.0, 0.0)
ob_camera.display_type = 'WIRE'
ob_camera.lineart.crease_threshold = 0.0
ob_cube_001.location = (0.0, 0.0, 1.181)
ob_cube_001.lock_rotations_4d = False
ob_cube_001.empty_display_type = 'ARROWS'
ob_cube_001.lineart.crease_threshold = 0.0

# ---- collection membership
col_collection.objects.link(ob_cube)
col_collection.objects.link(ob_light)
col_collection.objects.link(ob_camera)
col_collection.objects.link(ob_cube_001)

# ---- scene / render settings (as saved in the file)
scene.camera = ob_camera
scene.frame_start = 1; scene.frame_end = 250; scene.frame_set(1)
scene.render.engine = 'BLENDER_EEVEE_NEXT'
bpy.context.view_layer.update()
